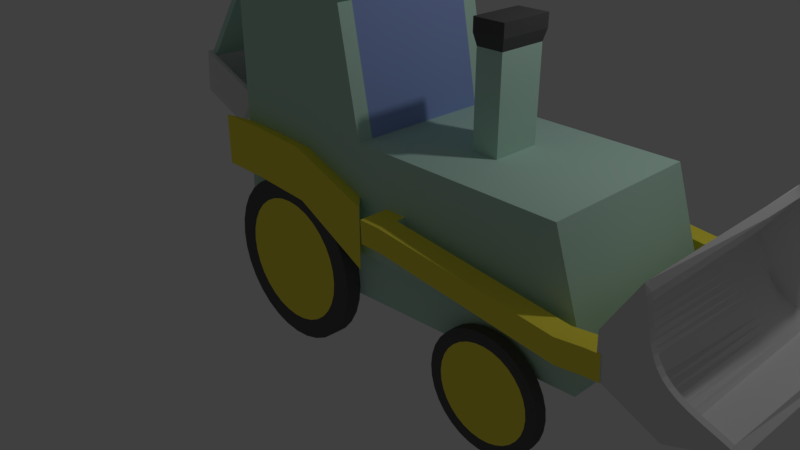 # Source: toy_bulldozer.blend  (saved by Blender 2.79.0; exported with 4.5.12 LTS)
import bpy
from mathutils import Matrix  # noqa: F401  (used for matrix-valued properties, if any)

bpy.ops.wm.read_factory_settings(use_empty=True)
scene = bpy.context.scene
scene.name = 'Scene'

# ---- collections
col_collection_1 = bpy.data.collections.new('Collection 1'); scene.collection.children.link(col_collection_1)

# ---- materials (node trees are filled in below, after node groups)
mat_grey = bpy.data.materials.new('grey')
mat_grey.alpha_threshold = 0.0
mat_grey.use_transparent_shadow = False
mat_grey.diffuse_color = (0.1065, 0.1065, 0.1065, 1.0)
mat_grey.roughness = 0.5
mat_material_001 = bpy.data.materials.new('Material.001')
mat_material_001.alpha_threshold = 0.0
mat_material_001.use_transparent_shadow = False
mat_material_001.diffuse_color = (1.0, 0.8615, 0.07923, 1.0)
mat_material_001.roughness = 0.5
mat_material = bpy.data.materials.new('Material')
mat_material.alpha_threshold = 0.0
mat_material.use_transparent_shadow = False
mat_material.diffuse_color = (0.5562, 0.8, 0.6857, 1.0)
mat_material.roughness = 0.5
mat_material.line_color = (0.0, 0.0, 0.0, 1.0)
mat_material_002 = bpy.data.materials.new('Material.002')
mat_material_002.alpha_threshold = 0.0
mat_material_002.use_transparent_shadow = False
mat_material_002.diffuse_color = (0.317, 0.414, 0.8, 1.0)
mat_material_002.roughness = 0.5
mat_material_002.specular_intensity = 0.0

# ---- material node trees

# ---- world
world_world = bpy.data.worlds.new('World'); scene.world = world_world
world_world.color = (0.05088, 0.05088, 0.05088)
world_world.use_sun_shadow = False
world_world.sun_shadow_jitter_overblur = 0.0
world_world.cycles.sampling_method = 'MANUAL'

# ---- cameras
cam_camera = bpy.data.cameras.new('Camera')
cam_camera.clip_end = 100.0
cam_camera.lens = 35.0
cam_camera.sensor_width = 32.0
cam_camera.sensor_height = 18.0
cam_camera.ortho_scale = 7.314
cam_camera.dof.focus_distance = 0.0
cam_camera.dof.aperture_fstop = 128.0

# ---- lights
light_lamp = bpy.data.lights.new('Lamp', 'POINT')
light_lamp.transmission_factor = 0.0
light_lamp.cutoff_distance = 30.0
light_lamp.energy = 100.0
light_lamp.shadow_buffer_clip_start = 1.001
light_lamp.shadow_soft_size = 0.1
light_lamp.shadow_maximum_resolution = 0.006
light_lamp.use_absolute_resolution = True

# ---- meshes
me_cylinder_003 = bpy.data.meshes.new('Cylinder.003')
me_cylinder_003.from_pydata([(-2.923, 2.345, -0.07971), (-2.923, 2.535, -0.07971), (-3.111, 2.345, -0.1366), (-3.111, 2.535, -0.1366), (-3.284, 2.345, -0.229), (-3.284, 2.535, -0.229), (-3.435, 2.345, -0.3534), (-3.435, 2.535, -0.3534), (-3.56, 2.345, -0.5049), (-3.56, 2.535, -0.5049), (-3.652, 2.345, -0.6778), (-3.652, 2.535, -0.6778), (-3.709, 2.345, -0.8654), (-3.709, 2.535, -0.8654), (-3.728, 2.345, -1.06), (-3.728, 2.535, -1.06), (-3.709, 2.345, -1.256), (-3.709, 2.535, -1.256), (-3.652, 2.345, -1.443), (-3.652, 2.535, -1.443), (-3.56, 2.345, -1.616), (-3.56, 2.535, -1.616), (-3.435, 2.345, -1.768), (-3.435, 2.535, -1.768), (-3.284, 2.345, -1.892), (-3.284, 2.535, -1.892), (-3.111, 2.345, -1.984), (-3.111, 2.535, -1.984), (-2.923, 2.345, -2.041), (-2.923, 2.535, -2.041), (-2.728, 2.345, -2.06), (-2.728, 2.535, -2.06), (-2.533, 2.345, -2.041), (-2.533, 2.535, -2.041), (-2.346, 2.345, -1.984), (-2.346, 2.535, -1.984), (-2.173, 2.345, -1.892), (-2.173, 2.535, -1.892), (-2.021, 2.345, -1.768), (-2.021, 2.535, -1.768), (-1.897, 2.345, -1.616), (-1.897, 2.535, -1.616), (-1.804, 2.345, -1.443), (-1.804, 2.535, -1.443), (-1.747, 2.345, -1.256), (-1.747, 2.535, -1.256), (-1.728, 2.345, -1.06), (-1.728, 2.535, -1.06), (-1.747, 2.345, -0.8654), (-1.747, 2.535, -0.8654), (-1.804, 2.345, -0.6778), (-1.804, 2.535, -0.6778), (-1.897, 2.345, -0.5049), (-1.897, 2.535, -0.5049), (-2.021, 2.345, -0.3534), (-2.021, 2.535, -0.3534), (-2.173, 2.345, -0.229), (-2.173, 2.535, -0.229), (-2.346, 2.345, -0.1366), (-2.346, 2.535, -0.1366), (-2.533, 2.345, -0.07971), (-2.533, 2.535, -0.07971), (-2.728, 2.345, -0.06049), (-2.728, 2.535, -0.06049), (-2.898, 2.535, -0.2083), (-2.728, 2.535, -0.1916), (-3.061, 2.535, -0.2577), (-3.211, 2.535, -0.338), (-3.343, 2.535, -0.4461), (-3.451, 2.535, -0.5777), (-3.531, 2.535, -0.728), (-3.58, 2.535, -0.891), (-3.597, 2.535, -1.06), (-3.58, 2.535, -1.23), (-3.531, 2.535, -1.393), (-3.451, 2.535, -1.543), (-3.343, 2.535, -1.675), (-3.211, 2.535, -1.783), (-3.061, 2.535, -1.863), (-2.898, 2.535, -1.913), (-2.728, 2.535, -1.929), (-2.559, 2.535, -1.913), (-2.396, 2.535, -1.863), (-2.245, 2.535, -1.783), (-2.114, 2.535, -1.675), (-2.006, 2.535, -1.543), (-1.925, 2.535, -1.393), (-1.876, 2.535, -1.23), (-1.859, 2.535, -1.06), (-1.876, 2.535, -0.891), (-1.925, 2.535, -0.728), (-2.006, 2.535, -0.5777), (-2.114, 2.535, -0.4461), (-2.245, 2.535, -0.338), (-2.396, 2.535, -0.2577), (-2.559, 2.535, -0.2083)], [], [(35, 33, 81, 82), (1, 0, 62, 63), (3, 2, 0, 1), (60, 62, 0, 2, 4, 6, 8, 10, 12, 14, 16, 18, 20, 22, 24, 26, 28, 30, 32, 34, 36, 38, 40, 42, 44, 46, 48, 50, 52, 54, 56, 58), (5, 4, 2, 3), (7, 6, 4, 5), (9, 8, 6, 7), (11, 10, 8, 9), (13, 12, 10, 11), (15, 14, 12, 13), (17, 16, 14, 15), (19, 18, 16, 17), (21, 20, 18, 19), (23, 22, 20, 21), (25, 24, 22, 23), (27, 26, 24, 25), (29, 28, 26, 27), (31, 30, 28, 29), (33, 32, 30, 31), (35, 34, 32, 33), (37, 36, 34, 35), (39, 38, 36, 37), (41, 40, 38, 39), (43, 42, 40, 41), (45, 44, 42, 43), (47, 46, 44, 45), (49, 48, 46, 47), (51, 50, 48, 49), (53, 52, 50, 51), (55, 54, 52, 53), (57, 56, 54, 55), (59, 58, 56, 57), (61, 60, 58, 59), (63, 62, 60, 61), (65, 95, 94, 93, 92, 91, 90, 89, 88, 87, 86, 85, 84, 83, 82, 81, 80, 79, 78, 77, 76, 75, 74, 73, 72, 71, 70, 69, 68, 67, 66, 64), (53, 51, 90, 91), (9, 7, 68, 69), (27, 25, 77, 78), (45, 43, 86, 87), (1, 63, 65, 64), (63, 61, 95, 65), (19, 17, 73, 74), (37, 35, 82, 83), (55, 53, 91, 92), (11, 9, 69, 70), (29, 27, 78, 79), (47, 45, 87, 88), (3, 1, 64, 66), (21, 19, 74, 75), (39, 37, 83, 84), (57, 55, 92, 93), (13, 11, 70, 71), (31, 29, 79, 80), (49, 47, 88, 89), (5, 3, 66, 67), (23, 21, 75, 76), (41, 39, 84, 85), (59, 57, 93, 94), (15, 13, 71, 72), (33, 31, 80, 81), (51, 49, 89, 90), (7, 5, 67, 68), (25, 23, 76, 77), (43, 41, 85, 86), (61, 59, 94, 95), (17, 15, 72, 73)])
me_cylinder_003.polygons.foreach_set('material_index', [0, 0, 0, 0, 0, 0, 0, 0, 0, 0, 0, 0, 0, 0, 0, 0, 0, 0, 0, 0, 0, 0, 0, 0, 0, 0, 0, 0, 0, 0, 0, 0, 0, 0, 1, 0, 0, 0, 0, 0, 0, 0, 0, 0, 0, 0, 0, 0, 0, 0, 0, 0, 0, 0, 0, 0, 0, 0, 0, 0, 0, 0, 0, 0, 0, 0])
me_cylinder_003.materials.append(mat_grey)
me_cylinder_003.materials.append(mat_material_001)
me_cylinder_003.use_remesh_preserve_volume = False
me_cylinder_003.use_remesh_preserve_attributes = False
me_cylinder_003.use_mirror_vertex_groups = False
me_cylinder_003.update()
me_cylinder_002 = bpy.data.meshes.new('Cylinder.002')
me_cylinder_002.from_pydata([(-0.1951, -0.09505, 0.9808), (-0.1951, 0.09506, 0.9808), (-0.3827, -0.09505, 0.9239), (-0.3827, 0.09506, 0.9239), (-0.5556, -0.09505, 0.8315), (-0.5556, 0.09506, 0.8315), (-0.7071, -0.09505, 0.7071), (-0.7071, 0.09506, 0.7071), (-0.8315, -0.09505, 0.5556), (-0.8315, 0.09506, 0.5556), (-0.9239, -0.09505, 0.3827), (-0.9239, 0.09506, 0.3827), (-0.9808, -0.09505, 0.1951), (-0.9808, 0.09506, 0.1951), (-1.0, -0.09505, 5.96e-07), (-1.0, 0.09506, 5.96e-07), (-0.9808, -0.09505, -0.1951), (-0.9808, 0.09506, -0.1951), (-0.9239, -0.09505, -0.3827), (-0.9239, 0.09506, -0.3827), (-0.8315, -0.09505, -0.5556), (-0.8315, 0.09506, -0.5556), (-0.7071, -0.09505, -0.7071), (-0.7071, 0.09506, -0.7071), (-0.5556, -0.09505, -0.8315), (-0.5556, 0.09506, -0.8315), (-0.3827, -0.09505, -0.9239), (-0.3827, 0.09506, -0.9239), (-0.1951, -0.09505, -0.9808), (-0.1951, 0.09506, -0.9808), (-4.768e-07, -0.09505, -1.0), (-4.768e-07, 0.09506, -1.0), (0.1951, -0.09505, -0.9808), (0.1951, 0.09506, -0.9808), (0.3827, -0.09505, -0.9239), (0.3827, 0.09506, -0.9239), (0.5556, -0.09505, -0.8315), (0.5556, 0.09506, -0.8315), (0.7071, -0.09505, -0.7071), (0.7071, 0.09506, -0.7071), (0.8315, -0.09505, -0.5556), (0.8315, 0.09506, -0.5556), (0.9239, -0.09505, -0.3827), (0.9239, 0.09506, -0.3827), (0.9808, -0.09505, -0.1951), (0.9808, 0.09506, -0.1951), (1.0, -0.09505, -3.576e-07), (1.0, 0.09506, -3.576e-07), (0.9808, -0.09505, 0.1951), (0.9808, 0.09506, 0.1951), (0.9239, -0.09505, 0.3827), (0.9239, 0.09506, 0.3827), (0.8315, -0.09505, 0.5556), (0.8315, 0.09506, 0.5556), (0.7071, -0.09505, 0.7071), (0.7071, 0.09506, 0.7071), (0.5556, -0.09505, 0.8315), (0.5556, 0.09506, 0.8315), (0.3827, -0.09505, 0.9239), (0.3827, 0.09506, 0.9239), (0.1951, -0.09505, 0.9808), (0.1951, 0.09506, 0.9808), (-2.384e-07, -0.09505, 1.0), (-2.384e-07, 0.09506, 1.0), (-0.1567, 0.09506, 0.7877), (-2.194e-07, 0.09506, 0.8032), (-0.3074, 0.09506, 0.742), (-0.4462, 0.09506, 0.6678), (-0.5679, 0.09506, 0.5679), (-0.6678, 0.09506, 0.4462), (-0.742, 0.09506, 0.3074), (-0.7877, 0.09506, 0.1567), (-0.8032, 0.09506, 4.604e-07), (-0.7877, 0.09506, -0.1567), (-0.742, 0.09506, -0.3074), (-0.6678, 0.09506, -0.4462), (-0.5679, 0.09506, -0.5679), (-0.4462, 0.09506, -0.6678), (-0.3074, 0.09506, -0.742), (-0.1567, 0.09506, -0.7877), (-4.108e-07, 0.09506, -0.8032), (0.1567, 0.09506, -0.7877), (0.3074, 0.09506, -0.742), (0.4462, 0.09506, -0.6678), (0.5679, 0.09506, -0.5679), (0.6678, 0.09506, -0.4462), (0.742, 0.09506, -0.3074), (0.7877, 0.09506, -0.1567), (0.8032, 0.09506, -3.056e-07), (0.7877, 0.09506, 0.1567), (0.742, 0.09506, 0.3074), (0.6678, 0.09506, 0.4462), (0.5679, 0.09506, 0.5679), (0.4462, 0.09506, 0.6678), (0.3074, 0.09506, 0.742), (0.1567, 0.09506, 0.7877)], [], [(5, 3, 66, 67), (1, 0, 62, 63), (3, 2, 0, 1), (60, 62, 0, 2, 4, 6, 8, 10, 12, 14, 16, 18, 20, 22, 24, 26, 28, 30, 32, 34, 36, 38, 40, 42, 44, 46, 48, 50, 52, 54, 56, 58), (5, 4, 2, 3), (7, 6, 4, 5), (9, 8, 6, 7), (11, 10, 8, 9), (13, 12, 10, 11), (15, 14, 12, 13), (17, 16, 14, 15), (19, 18, 16, 17), (21, 20, 18, 19), (23, 22, 20, 21), (25, 24, 22, 23), (27, 26, 24, 25), (29, 28, 26, 27), (31, 30, 28, 29), (33, 32, 30, 31), (35, 34, 32, 33), (37, 36, 34, 35), (39, 38, 36, 37), (41, 40, 38, 39), (43, 42, 40, 41), (45, 44, 42, 43), (47, 46, 44, 45), (49, 48, 46, 47), (51, 50, 48, 49), (53, 52, 50, 51), (55, 54, 52, 53), (57, 56, 54, 55), (59, 58, 56, 57), (61, 60, 58, 59), (63, 62, 60, 61), (65, 95, 94, 93, 92, 91, 90, 89, 88, 87, 86, 85, 84, 83, 82, 81, 80, 79, 78, 77, 76, 75, 74, 73, 72, 71, 70, 69, 68, 67, 66, 64), (23, 21, 75, 76), (41, 39, 84, 85), (59, 57, 93, 94), (15, 13, 71, 72), (33, 31, 80, 81), (51, 49, 89, 90), (7, 5, 67, 68), (25, 23, 76, 77), (43, 41, 85, 86), (61, 59, 94, 95), (17, 15, 72, 73), (35, 33, 81, 82), (53, 51, 90, 91), (9, 7, 68, 69), (27, 25, 77, 78), (45, 43, 86, 87), (1, 63, 65, 64), (63, 61, 95, 65), (19, 17, 73, 74), (37, 35, 82, 83), (55, 53, 91, 92), (11, 9, 69, 70), (29, 27, 78, 79), (47, 45, 87, 88), (3, 1, 64, 66), (21, 19, 74, 75), (39, 37, 83, 84), (57, 55, 92, 93), (13, 11, 70, 71), (31, 29, 79, 80), (49, 47, 88, 89)])
me_cylinder_002.polygons.foreach_set('material_index', [0, 0, 0, 0, 0, 0, 0, 0, 0, 0, 0, 0, 0, 0, 0, 0, 0, 0, 0, 0, 0, 0, 0, 0, 0, 0, 0, 0, 0, 0, 0, 0, 0, 0, 1, 0, 0, 0, 0, 0, 0, 0, 0, 0, 0, 0, 0, 0, 0, 0, 0, 0, 0, 0, 0, 0, 0, 0, 0, 0, 0, 0, 0, 0, 0, 0])
me_cylinder_002.materials.append(mat_grey)
me_cylinder_002.materials.append(mat_material_001)
me_cylinder_002.materials.append(None)
me_cylinder_002.use_remesh_preserve_volume = False
me_cylinder_002.use_remesh_preserve_attributes = False
me_cylinder_002.use_mirror_vertex_groups = False
me_cylinder_002.update()
me_cylinder_001 = bpy.data.meshes.new('Cylinder.001')
me_cylinder_001.from_pydata([(-0.1951, -0.09505, 0.9808), (-0.1951, 0.09506, 0.9808), (-0.3827, -0.09505, 0.9239), (-0.3827, 0.09506, 0.9239), (-0.5556, -0.09505, 0.8315), (-0.5556, 0.09506, 0.8315), (-0.7071, -0.09505, 0.7071), (-0.7071, 0.09506, 0.7071), (-0.8315, -0.09505, 0.5556), (-0.8315, 0.09506, 0.5556), (-0.9239, -0.09505, 0.3827), (-0.9239, 0.09506, 0.3827), (-0.9808, -0.09505, 0.1951), (-0.9808, 0.09506, 0.1951), (-1.0, -0.09505, 5.96e-07), (-1.0, 0.09506, 5.96e-07), (-0.9808, -0.09505, -0.1951), (-0.9808, 0.09506, -0.1951), (-0.9239, -0.09505, -0.3827), (-0.9239, 0.09506, -0.3827), (-0.8315, -0.09505, -0.5556), (-0.8315, 0.09506, -0.5556), (-0.7071, -0.09505, -0.7071), (-0.7071, 0.09506, -0.7071), (-0.5556, -0.09505, -0.8315), (-0.5556, 0.09506, -0.8315), (-0.3827, -0.09505, -0.9239), (-0.3827, 0.09506, -0.9239), (-0.1951, -0.09505, -0.9808), (-0.1951, 0.09506, -0.9808), (-4.768e-07, -0.09505, -1.0), (-4.768e-07, 0.09506, -1.0), (0.1951, -0.09505, -0.9808), (0.1951, 0.09506, -0.9808), (0.3827, -0.09505, -0.9239), (0.3827, 0.09506, -0.9239), (0.5556, -0.09505, -0.8315), (0.5556, 0.09506, -0.8315), (0.7071, -0.09505, -0.7071), (0.7071, 0.09506, -0.7071), (0.8315, -0.09505, -0.5556), (0.8315, 0.09506, -0.5556), (0.9239, -0.09505, -0.3827), (0.9239, 0.09506, -0.3827), (0.9808, -0.09505, -0.1951), (0.9808, 0.09506, -0.1951), (1.0, -0.09505, -3.576e-07), (1.0, 0.09506, -3.576e-07), (0.9808, -0.09505, 0.1951), (0.9808, 0.09506, 0.1951), (0.9239, -0.09505, 0.3827), (0.9239, 0.09506, 0.3827), (0.8315, -0.09505, 0.5556), (0.8315, 0.09506, 0.5556), (0.7071, -0.09505, 0.7071), (0.7071, 0.09506, 0.7071), (0.5556, -0.09505, 0.8315), (0.5556, 0.09506, 0.8315), (0.3827, -0.09505, 0.9239), (0.3827, 0.09506, 0.9239), (0.1951, -0.09505, 0.9808), (0.1951, 0.09506, 0.9808), (-2.384e-07, -0.09505, 1.0), (-2.384e-07, 0.09506, 1.0), (-2.189e-07, -0.09505, 0.799), (-0.1559, -0.09505, 0.7836), (-0.3058, -0.09505, 0.7382), (-0.4439, -0.09505, 0.6643), (-0.565, -0.09505, 0.565), (-0.6643, -0.09505, 0.4439), (-0.7382, -0.09505, 0.3058), (-0.7836, -0.09505, 0.1559), (-0.799, -0.09505, 4.568e-07), (-0.7836, -0.09505, -0.1559), (-0.7382, -0.09505, -0.3058), (-0.6643, -0.09505, -0.4439), (-0.565, -0.09505, -0.565), (-0.4439, -0.09505, -0.6643), (-0.3058, -0.09505, -0.7382), (-0.1559, -0.09505, -0.7836), (-4.094e-07, -0.09505, -0.799), (0.1559, -0.09505, -0.7836), (0.3058, -0.09505, -0.7382), (0.4439, -0.09505, -0.6643), (0.565, -0.09505, -0.565), (0.6643, -0.09505, -0.4439), (0.7382, -0.09505, -0.3058), (0.7836, -0.09505, -0.1559), (0.799, -0.09505, -3.052e-07), (0.7836, -0.09505, 0.1559), (0.7382, -0.09505, 0.3058), (0.6643, -0.09505, 0.4439), (0.565, -0.09505, 0.565), (0.4439, -0.09505, 0.6643), (0.3058, -0.09505, 0.7382), (0.1559, -0.09505, 0.7836)], [], [(63, 1, 3, 5, 7, 9, 11, 13, 15, 17, 19, 21, 23, 25, 27, 29, 31, 33, 35, 37, 39, 41, 43, 45, 47, 49, 51, 53, 55, 57, 59, 61), (1, 0, 62, 63), (3, 2, 0, 1), (20, 22, 76, 75), (5, 4, 2, 3), (7, 6, 4, 5), (9, 8, 6, 7), (11, 10, 8, 9), (13, 12, 10, 11), (15, 14, 12, 13), (17, 16, 14, 15), (19, 18, 16, 17), (21, 20, 18, 19), (23, 22, 20, 21), (25, 24, 22, 23), (27, 26, 24, 25), (29, 28, 26, 27), (31, 30, 28, 29), (33, 32, 30, 31), (35, 34, 32, 33), (37, 36, 34, 35), (39, 38, 36, 37), (41, 40, 38, 39), (43, 42, 40, 41), (45, 44, 42, 43), (47, 46, 44, 45), (49, 48, 46, 47), (51, 50, 48, 49), (53, 52, 50, 51), (55, 54, 52, 53), (57, 56, 54, 55), (59, 58, 56, 57), (61, 60, 58, 59), (63, 62, 60, 61), (95, 64, 65, 66, 67, 68, 69, 70, 71, 72, 73, 74, 75, 76, 77, 78, 79, 80, 81, 82, 83, 84, 85, 86, 87, 88, 89, 90, 91, 92, 93, 94), (38, 40, 85, 84), (56, 58, 94, 93), (12, 14, 72, 71), (30, 32, 81, 80), (48, 50, 90, 89), (4, 6, 68, 67), (22, 24, 77, 76), (40, 42, 86, 85), (58, 60, 95, 94), (14, 16, 73, 72), (32, 34, 82, 81), (50, 52, 91, 90), (6, 8, 69, 68), (24, 26, 78, 77), (42, 44, 87, 86), (62, 0, 65, 64), (60, 62, 64, 95), (16, 18, 74, 73), (34, 36, 83, 82), (52, 54, 92, 91), (8, 10, 70, 69), (26, 28, 79, 78), (44, 46, 88, 87), (0, 2, 66, 65), (18, 20, 75, 74), (36, 38, 84, 83), (54, 56, 93, 92), (10, 12, 71, 70), (28, 30, 80, 79), (46, 48, 89, 88), (2, 4, 67, 66)])
me_cylinder_001.polygons.foreach_set('material_index', [0, 0, 0, 0, 0, 0, 0, 0, 0, 0, 0, 0, 0, 0, 0, 0, 0, 0, 0, 0, 0, 0, 0, 0, 0, 0, 0, 0, 0, 0, 0, 0, 0, 0, 1, 0, 0, 0, 0, 0, 0, 0, 0, 0, 0, 0, 0, 0, 0, 0, 0, 0, 0, 0, 0, 0, 0, 0, 0, 0, 0, 0, 0, 0, 0, 0])
me_cylinder_001.materials.append(mat_grey)
me_cylinder_001.materials.append(mat_material_001)
me_cylinder_001.use_remesh_preserve_volume = False
me_cylinder_001.use_remesh_preserve_attributes = False
me_cylinder_001.use_mirror_vertex_groups = False
me_cylinder_001.update()
me_cylinder = bpy.data.meshes.new('Cylinder')
me_cylinder.from_pydata([(-2.923, 2.345, -0.07971), (-2.923, 2.535, -0.07971), (-3.111, 2.345, -0.1366), (-3.111, 2.535, -0.1366), (-3.284, 2.345, -0.229), (-3.284, 2.535, -0.229), (-3.435, 2.345, -0.3534), (-3.435, 2.535, -0.3534), (-3.56, 2.345, -0.5049), (-3.56, 2.535, -0.5049), (-3.652, 2.345, -0.6778), (-3.652, 2.535, -0.6778), (-3.709, 2.345, -0.8654), (-3.709, 2.535, -0.8654), (-3.728, 2.345, -1.06), (-3.728, 2.535, -1.06), (-3.709, 2.345, -1.256), (-3.709, 2.535, -1.256), (-3.652, 2.345, -1.443), (-3.652, 2.535, -1.443), (-3.56, 2.345, -1.616), (-3.56, 2.535, -1.616), (-3.435, 2.345, -1.768), (-3.435, 2.535, -1.768), (-3.284, 2.345, -1.892), (-3.284, 2.535, -1.892), (-3.111, 2.345, -1.984), (-3.111, 2.535, -1.984), (-2.923, 2.345, -2.041), (-2.923, 2.535, -2.041), (-2.728, 2.345, -2.06), (-2.728, 2.535, -2.06), (-2.533, 2.345, -2.041), (-2.533, 2.535, -2.041), (-2.346, 2.345, -1.984), (-2.346, 2.535, -1.984), (-2.173, 2.345, -1.892), (-2.173, 2.535, -1.892), (-2.021, 2.345, -1.768), (-2.021, 2.535, -1.768), (-1.897, 2.345, -1.616), (-1.897, 2.535, -1.616), (-1.804, 2.345, -1.443), (-1.804, 2.535, -1.443), (-1.747, 2.345, -1.256), (-1.747, 2.535, -1.256), (-1.728, 2.345, -1.06), (-1.728, 2.535, -1.06), (-1.747, 2.345, -0.8654), (-1.747, 2.535, -0.8654), (-1.804, 2.345, -0.6778), (-1.804, 2.535, -0.6778), (-1.897, 2.345, -0.5049), (-1.897, 2.535, -0.5049), (-2.021, 2.345, -0.3534), (-2.021, 2.535, -0.3534), (-2.173, 2.345, -0.229), (-2.173, 2.535, -0.229), (-2.346, 2.345, -0.1366), (-2.346, 2.535, -0.1366), (-2.533, 2.345, -0.07971), (-2.533, 2.535, -0.07971), (-2.728, 2.345, -0.06049), (-2.728, 2.535, -0.06049), (-2.728, 2.345, -0.2961), (-2.877, 2.345, -0.3108), (-3.021, 2.345, -0.3543), (-3.153, 2.345, -0.4249), (-3.269, 2.345, -0.52), (-3.364, 2.345, -0.6358), (-3.434, 2.345, -0.768), (-3.478, 2.345, -0.9114), (-3.493, 2.345, -1.06), (-3.478, 2.345, -1.21), (-3.434, 2.345, -1.353), (-3.364, 2.345, -1.485), (-3.269, 2.345, -1.601), (-3.153, 2.345, -1.696), (-3.021, 2.345, -1.767), (-2.877, 2.345, -1.81), (-2.728, 2.345, -1.825), (-2.579, 2.345, -1.81), (-2.436, 2.345, -1.767), (-2.304, 2.345, -1.696), (-2.188, 2.345, -1.601), (-2.093, 2.345, -1.485), (-2.022, 2.345, -1.353), (-1.978, 2.345, -1.21), (-1.964, 2.345, -1.06), (-1.978, 2.345, -0.9114), (-2.022, 2.345, -0.768), (-2.093, 2.345, -0.6358), (-2.188, 2.345, -0.52), (-2.304, 2.345, -0.4249), (-2.436, 2.345, -0.3543), (-2.579, 2.345, -0.3108)], [], [(63, 61, 59, 57, 55, 53, 51, 49, 47, 45, 43, 41, 39, 37, 35, 33, 31, 29, 27, 25, 23, 21, 19, 17, 15, 13, 11, 9, 7, 5, 3, 1), (1, 0, 62, 63), (3, 2, 0, 1), (48, 50, 90, 89), (5, 4, 2, 3), (7, 6, 4, 5), (9, 8, 6, 7), (11, 10, 8, 9), (13, 12, 10, 11), (15, 14, 12, 13), (17, 16, 14, 15), (19, 18, 16, 17), (21, 20, 18, 19), (23, 22, 20, 21), (25, 24, 22, 23), (27, 26, 24, 25), (29, 28, 26, 27), (31, 30, 28, 29), (33, 32, 30, 31), (35, 34, 32, 33), (37, 36, 34, 35), (39, 38, 36, 37), (41, 40, 38, 39), (43, 42, 40, 41), (45, 44, 42, 43), (47, 46, 44, 45), (49, 48, 46, 47), (51, 50, 48, 49), (53, 52, 50, 51), (55, 54, 52, 53), (57, 56, 54, 55), (59, 58, 56, 57), (61, 60, 58, 59), (63, 62, 60, 61), (95, 64, 65, 66, 67, 68, 69, 70, 71, 72, 73, 74, 75, 76, 77, 78, 79, 80, 81, 82, 83, 84, 85, 86, 87, 88, 89, 90, 91, 92, 93, 94), (4, 6, 68, 67), (22, 24, 77, 76), (40, 42, 86, 85), (58, 60, 95, 94), (14, 16, 73, 72), (32, 34, 82, 81), (50, 52, 91, 90), (6, 8, 69, 68), (24, 26, 78, 77), (42, 44, 87, 86), (62, 0, 65, 64), (60, 62, 64, 95), (16, 18, 74, 73), (34, 36, 83, 82), (52, 54, 92, 91), (8, 10, 70, 69), (26, 28, 79, 78), (44, 46, 88, 87), (0, 2, 66, 65), (18, 20, 75, 74), (36, 38, 84, 83), (54, 56, 93, 92), (10, 12, 71, 70), (28, 30, 80, 79), (46, 48, 89, 88), (2, 4, 67, 66), (20, 22, 76, 75), (38, 40, 85, 84), (56, 58, 94, 93), (12, 14, 72, 71), (30, 32, 81, 80)])
me_cylinder.polygons.foreach_set('material_index', [0, 0, 0, 0, 0, 0, 0, 0, 0, 0, 0, 0, 0, 0, 0, 0, 0, 0, 0, 0, 0, 0, 0, 0, 0, 0, 0, 0, 0, 0, 0, 0, 0, 0, 1, 0, 0, 0, 0, 0, 0, 0, 0, 0, 0, 0, 0, 0, 0, 0, 0, 0, 0, 0, 0, 0, 0, 0, 0, 0, 0, 0, 0, 0, 0, 0])
me_cylinder.materials.append(mat_grey)
me_cylinder.materials.append(mat_material_001)
me_cylinder.use_remesh_preserve_volume = False
me_cylinder.use_remesh_preserve_attributes = False
me_cylinder.use_mirror_vertex_groups = False
me_cylinder.update()
me_cube_003 = bpy.data.meshes.new('Cube.003')
me_cube_003.from_pydata([(-0.745, -1.191, 0.3911), (-0.4061, -1.191, 0.9676), (-0.745, 1.463, 0.3911), (-0.406, 1.463, 0.994), (-0.07361, -1.191, -0.3514), (0.5536, -1.191, -0.107), (-0.07361, 1.463, -0.3514), (0.5277, 1.463, -0.08688), (-0.3735, 0.9622, 1.013), (-0.1955, 1.463, 0.3886), (0.6092, 0.9622, -0.07386), (-0.1528, -1.191, 0.233), (-0.3768, 1.212, 1.008), (0.1048, 1.463, 0.1332), (0.6092, 0.7119, -0.07386), (-0.3094, -1.191, 0.5744), (-0.3735, 0.7119, 1.013), (-0.3136, 1.463, 0.6865), (0.5802, 1.212, -0.0762), (0.1715, -1.191, 0.03676), (-0.4005, 1.338, 0.9962), (0.3145, 1.463, 0.02345), (0.6092, 0.5868, -0.07386), (-0.352, -1.191, 0.7724), (-0.3735, 0.8371, 1.013), (-0.2683, 1.463, 0.5352), (0.605, 1.087, -0.07316), (-0.006868, -1.191, 0.1186), (-0.3735, 1.087, 1.013), (-0.0724, 1.463, 0.253), (0.6092, 0.8371, -0.07386), (-0.2506, -1.191, 0.3892), (-0.3735, 0.5868, 1.013), (-0.3524, 1.463, 0.8399), (0.5356, 1.338, -0.08506), (0.3642, -1.191, -0.03138), (-0.4063, 1.4, 0.994), (0.4226, 1.463, -0.03091), (0.5531, -1.128, -0.1071), (-0.3758, -1.191, 0.8713), (-0.3735, 0.8996, 1.013), (-0.2367, 1.463, 0.461), (0.609, 1.025, -0.0738), (-0.08512, -1.191, 0.1707), (-0.1467, -1.128, 0.2385), (0.5539, 0.9622, -0.0003767), (-0.374, 1.15, 1.012), (0.01059, 1.463, 0.1913), (0.6092, 0.7745, -0.07386), (-0.2836, -1.191, 0.4792), (-0.3735, 0.6494, 1.013), (-0.3325, 1.463, 0.763), (0.5599, 1.275, -0.07999), (0.2671, -1.191, 0.002274), (0.5089, 1.212, -0.006909), (0.1776, -1.128, 0.04231), (0.5539, 0.7119, -0.0003887), (-0.3033, -1.128, 0.5799), (-0.3857, 1.275, 1.003), (0.2073, 1.463, 0.07766), (0.6092, 0.6494, -0.07386), (-0.331, -1.191, 0.6727), (-0.3735, 0.7745, 1.013), (-0.2931, 1.463, 0.6105), (0.5954, 1.15, -0.07386), (0.07942, -1.191, 0.07473), (-0.3735, 1.025, 1.013), (-0.1415, 1.463, 0.3189), (0.6092, 0.8996, -0.07386), (-0.2077, -1.191, 0.3064), (-0.4064, -1.128, 0.9673), (-0.376, 1.463, 0.917), (0.5273, 1.4, -0.08686), (0.4604, -1.191, -0.0669), (-0.1893, 1.4, 0.3941), (-0.3059, 0.9622, 0.9505), (-0.3075, 1.4, 0.692), (-0.3148, 1.212, 0.9425), (0.111, 1.4, 0.1387), (-0.3059, 0.7119, 0.9505), (-0.3059, 0.8371, 0.9505), (-0.2444, -1.128, 0.3948), (0.5539, 0.8371, -0.0003887), (0.3703, -1.128, -0.02583), (0.5539, 0.5868, -0.0003887), (-0.06626, 1.4, 0.2586), (0.3206, 1.4, 0.029), (0.4581, 1.338, -0.01836), (0.5427, 1.087, -0.0005209), (-0.3463, 1.4, 0.8455), (-0.3468, 1.338, 0.9299), (-0.2622, 1.4, 0.5407), (-0.306, 1.087, 0.9501), (-0.0007299, -1.128, 0.1242), (-0.3458, -1.128, 0.7779), (-0.3059, 0.5868, 0.9505), (-0.3059, 0.6494, 0.9505), (-0.3249, -1.128, 0.6783), (0.08556, -1.128, 0.08028), (-0.3077, 1.15, 0.9471), (-0.2869, 1.4, 0.616), (-0.2306, 1.4, 0.4666), (-0.3699, 1.4, 0.9226), (-0.3264, 1.4, 0.7686), (0.5284, 1.15, -0.00296), (0.551, 1.025, 0.0001448), (0.2134, 1.4, 0.08321), (0.4287, 1.4, -0.02536), (0.4852, 1.275, -0.01212), (-0.1354, 1.4, 0.3244), (0.01673, 1.4, 0.1969), (0.5539, 0.6494, -0.0003887), (0.4665, -1.128, -0.06135), (0.5539, 0.8996, -0.0003887), (0.5539, 0.7745, -0.0003887), (-0.2015, -1.128, 0.312), (-0.3059, 0.8996, 0.9505), (-0.3059, 0.7745, 0.9505), (-0.2775, -1.128, 0.4848), (0.2733, -1.128, 0.007825), (-0.3281, 1.275, 0.9366), (-0.3059, 1.025, 0.9505), (-0.07898, -1.128, 0.1763), (-0.3697, -1.128, 0.8769), (-0.3589, 1.01, 0.05583), (-0.3491, 0.9622, 0.05778), (-0.3917, 0.9622, 0.1104), (-0.3374, 0.8184, 0.05798), (-0.3373, 0.7704, 0.05795), (-0.4258, 1.202, 0.04027), (-0.4057, 1.154, 0.04512), (-0.2025, 0.9622, -0.09719), (-0.1519, 0.9622, -0.1496), (-0.5727, 0.9622, 0.3182), (-0.5261, 0.9622, 0.2663), (-0.5279, 1.01, 0.2667), (-0.5448, 1.202, 0.263), (-0.5416, 1.154, 0.2639), (-0.44, 1.154, 0.09928), (-0.5786, 1.154, 0.3185), (-0.1564, 1.01, -0.1492), (-0.2054, 1.202, -0.1567), (-0.1888, 1.154, -0.1536), (-0.2494, 1.154, -0.1049), (-0.149, 0.8184, -0.1502), (-0.149, 0.7704, -0.1502), (-0.1961, 0.7704, -0.09819), (-0.5255, 0.8184, 0.2661), (-0.5255, 0.7704, 0.2661), (-0.3843, 0.7704, 0.11), (-0.5726, 0.7704, 0.3182), (-0.3373, 0.7225, 0.05795), (-0.3373, 0.6745, 0.05795), (-0.3876, 1.106, 0.0494), (-0.3718, 1.058, 0.053), (-0.1027, 0.9622, -0.2021), (-0.05487, 0.9622, -0.2543), (-0.4802, 0.9622, 0.2145), (-0.4354, 0.9622, 0.1627), (-0.3428, 0.9143, 0.0587), (-0.339, 0.8663, 0.05833), (-0.4701, 1.298, 0.02931), (-0.4474, 1.25, 0.03497), (-0.3025, 0.9622, 0.00597), (-0.2548, 0.9622, -0.04564), (-0.6667, 0.9622, 0.4223), (-0.6197, 0.9622, 0.3702), (-0.5387, 1.106, 0.2647), (-0.5321, 1.058, 0.2664), (-0.552, 1.298, 0.261), (-0.5483, 1.25, 0.262), (-0.5112, 1.154, 0.2078), (-0.4751, 1.154, 0.1535), (-0.6668, 1.154, 0.4223), (-0.6209, 1.154, 0.3705), (-0.1749, 1.106, -0.1513), (-0.164, 1.058, -0.1498), (-0.2179, 1.298, -0.1588), (-0.2121, 1.25, -0.1576), (-0.13, 1.154, -0.2031), (-0.06734, 1.154, -0.253), (-0.36, 1.154, -0.006268), (-0.3115, 1.154, -0.05694), (-0.149, 0.7225, -0.1502), (-0.149, 0.6745, -0.1502), (-0.1495, 0.9143, -0.1501), (-0.149, 0.8663, -0.1502), (-0.1019, 0.7704, -0.2023), (-0.05487, 0.7704, -0.2543), (-0.2902, 0.7704, 0.0059), (-0.2431, 0.7704, -0.04615), (-0.5255, 0.7225, 0.2661), (-0.5255, 0.6745, 0.2661), (-0.5256, 0.9143, 0.2661), (-0.5255, 0.8663, 0.2661), (-0.4785, 0.7704, 0.2141), (-0.4314, 0.7704, 0.162), (-0.6667, 0.7704, 0.4223), (-0.6197, 0.7704, 0.3702), (-0.6197, 0.8184, 0.3702), (-0.6197, 0.9143, 0.3702), (-0.6197, 0.8663, 0.3702), (-0.5726, 0.8663, 0.3182), (-0.6667, 0.8663, 0.4223), (-0.4314, 0.8184, 0.162), (-0.4324, 0.9143, 0.1623), (-0.4315, 0.8663, 0.1621), (-0.3848, 0.8663, 0.1101), (-0.4785, 0.8663, 0.2141), (-0.4314, 0.7225, 0.162), (-0.4314, 0.6745, 0.162), (-0.3843, 0.6745, 0.11), (-0.4785, 0.6745, 0.2141), (-0.2432, 0.8184, -0.04613), (-0.2485, 0.9143, -0.04517), (-0.2448, 0.8663, -0.04579), (-0.1963, 0.8663, -0.09815), (-0.2921, 0.8663, 0.006308), (-0.05487, 0.8184, -0.2543), (-0.05487, 0.9143, -0.2543), (-0.05487, 0.8663, -0.2543), (-0.1019, 0.8663, -0.2023), (-0.05487, 0.7225, -0.2543), (-0.05487, 0.6745, -0.2543), (-0.1019, 0.6745, -0.2023), (-0.3316, 1.202, -0.06157), (-0.376, 1.298, -0.07225), (-0.3533, 1.25, -0.0667), (-0.2883, 1.25, -0.1133), (-0.402, 1.25, -0.0163), (-0.07011, 1.202, -0.2531), (-0.07658, 1.298, -0.2536), (-0.07319, 1.25, -0.2533), (-0.1395, 1.25, -0.2042), (-0.05594, 1.01, -0.2541), (-0.06439, 1.106, -0.253), (-0.05905, 1.058, -0.2534), (-0.1104, 1.058, -0.2011), (-0.6215, 1.202, 0.3706), (-0.6234, 1.298, 0.3708), (-0.6223, 1.25, 0.3708), (-0.5823, 1.25, 0.3175), (-0.6671, 1.25, 0.4224), (-0.4922, 1.202, 0.1492), (-0.5042, 1.298, 0.1462), (-0.4981, 1.25, 0.1477), (-0.4793, 1.25, 0.0896), (-0.5207, 1.25, 0.2053), (-0.4407, 1.01, 0.1619), (-0.4605, 1.106, 0.1571), (-0.4489, 1.058, 0.16), (-0.4097, 1.058, 0.1065), (-0.4897, 1.058, 0.2133), (-0.6199, 1.01, 0.3703), (-0.6204, 1.106, 0.3704), (-0.6201, 1.058, 0.3703), (-0.5757, 1.058, 0.3188), (-0.6667, 1.058, 0.4223), (-0.2646, 1.01, -0.04717), (-0.2933, 1.106, -0.05293), (-0.2775, 1.058, -0.04964), (-0.2198, 1.058, -0.09933), (-0.3258, 1.058, 0.001437), (-0.2431, 0.7225, -0.04615), (-0.2431, 0.6745, -0.04615), (-0.1961, 0.6745, -0.09819), (-0.2902, 0.6745, 0.0059), (-0.6197, 0.7225, 0.3702), (-0.6197, 0.6745, 0.3702), (-0.5726, 0.6745, 0.3182), (-0.6667, 0.6745, 0.4223), (-0.4606, -1.026, -0.03776), (-0.007804, 0.9622, -0.3064), (-0.01148, 1.154, -0.3056), (-0.1974, -1.026, -0.1782), (-0.007804, 0.7704, -0.3064), (-0.5661, -1.026, 0.2322), (-0.5231, -1.026, 0.0892), (-0.007804, 0.8663, -0.3064), (-0.06827, -1.026, -0.2586), (-0.007804, 0.6745, -0.3064), (-0.01425, 1.25, -0.305), (-0.00925, 1.058, -0.3061), (-0.3402, -1.026, -0.1158), (-0.6288, -1.026, 0.3608), (-0.6667, 0.7225, 0.4223), (-0.5726, 0.7225, 0.3182), (-0.5945, -1.026, 0.2987), (-0.2902, 0.7225, 0.0059), (-0.1961, 0.7225, -0.09819), (-0.2676, -1.026, -0.1453), (-0.3417, 1.106, -0.002072), (-0.2332, 1.106, -0.1017), (-0.2094, 1.01, -0.09779), (-0.6667, 1.106, 0.4223), (-0.577, 1.106, 0.3187), (-0.5734, 1.01, 0.3184), (-0.4988, 1.106, 0.211), (-0.4235, 1.106, 0.1032), (-0.399, 1.01, 0.1089), (-0.5257, 1.298, 0.204), (-0.486, 1.298, 0.08791), (-0.4587, 1.202, 0.0947), (-0.6674, 1.298, 0.4224), (-0.5845, 1.298, 0.3169), (-0.5803, 1.202, 0.3181), (-0.1185, 1.106, -0.2017), (-0.01036, 1.106, -0.3058), (-0.007852, 1.01, -0.3064), (-0.1443, 1.298, -0.205), (-0.01601, 1.298, -0.3049), (-0.01277, 1.202, -0.3053), (-0.4248, 1.298, -0.02193), (-0.296, 1.298, -0.1146), (-0.2679, 1.202, -0.1088), (-0.1019, 0.7225, -0.2023), (-0.007804, 0.7225, -0.3064), (-0.01168, -1.026, -0.3071), (-0.1019, 0.9143, -0.2023), (-0.007804, 0.9143, -0.3064), (-0.007804, 0.8184, -0.3064), (-0.296, 0.9143, 0.006763), (-0.1983, 0.9143, -0.0977), (-0.1961, 0.8184, -0.09819), (-0.4785, 0.7225, 0.2141), (-0.3843, 0.7225, 0.11), (-0.5045, -1.026, 0.01482), (-0.4788, 0.9143, 0.2142), (-0.3871, 0.9143, 0.1106), (-0.3843, 0.8184, 0.11), (-0.6667, 0.9143, 0.4223), (-0.5726, 0.9143, 0.3182), (-0.5726, 0.8184, 0.3182), (-0.6667, 0.8184, 0.4223), (-0.4785, 0.8184, 0.2141), (-0.5427, -1.026, 0.162), (-0.2903, 0.8184, 0.005931), (-0.1019, 0.8184, -0.2023), (-0.1305, -1.026, -0.2156), (-0.3803, 1.202, -0.01105), (-0.135, 1.202, -0.2035), (-0.1055, 1.01, -0.2015), (-0.6669, 1.202, 0.4223), (-0.5159, 1.202, 0.2066), (-0.4838, 1.01, 0.2146), (-0.6667, 1.01, 0.4223), (-0.3126, 1.01, 0.004153), (-0.4137, -1.026, -0.08778), (-0.6694, -1.026, 0.4187), (-0.745, 0.136, 0.3911), (-0.7275, 1.463, -0.06298), (-0.07361, 0.136, -0.3514), (-0.7275, -1.191, -0.06298), (-0.7275, 0.136, -0.06298)], [], [(0, 1, 70, 32, 50, 16, 62, 24, 40, 8, 66, 28, 46, 12, 58, 20, 36, 3, 2, 349), (2, 3, 71, 33, 51, 17, 63, 25, 41, 9, 67, 29, 47, 13, 59, 21, 37, 7, 6, 350), (6, 7, 72, 34, 52, 18, 64, 26, 42, 10, 68, 30, 48, 14, 60, 22, 38, 5, 4, 351), (4, 5, 73, 35, 53, 19, 65, 27, 43, 11, 69, 31, 49, 15, 61, 23, 39, 1, 0, 352), (353, 351, 4, 352), (123, 70, 1, 39), (122, 44, 11, 43), (121, 66, 8, 75), (120, 58, 12, 77), (119, 55, 19, 53), (118, 57, 15, 49), (117, 62, 16, 79), (116, 40, 24, 80), (115, 81, 31, 69), (112, 83, 35, 73), (102, 36, 20, 90), (99, 46, 28, 92), (98, 93, 27, 65), (97, 94, 23, 61), (96, 50, 32, 95), (79, 16, 50, 96), (57, 97, 61, 15), (55, 98, 65, 19), (77, 12, 46, 99), (25, 63, 100, 91), (63, 17, 76, 100), (9, 41, 101, 74), (41, 25, 91, 101), (33, 71, 102, 89), (71, 3, 36, 102), (17, 51, 103, 76), (51, 33, 89, 103), (64, 104, 88, 26), (18, 54, 104, 64), (42, 105, 45, 10), (26, 88, 105, 42), (21, 59, 106, 86), (59, 13, 78, 106), (72, 107, 87, 34), (7, 37, 107, 72), (37, 21, 86, 107), (52, 108, 54, 18), (34, 87, 108, 52), (29, 67, 109, 85), (67, 9, 74, 109), (13, 47, 110, 78), (47, 29, 85, 110), (60, 111, 84, 22), (14, 56, 111, 60), (38, 112, 73, 5), (22, 84, 112, 38), (68, 113, 82, 30), (10, 45, 113, 68), (48, 114, 56, 14), (30, 82, 114, 48), (44, 115, 69, 11), (109, 74, 161, 312), (113, 45, 272, 319), (55, 119, 338, 274), (85, 109, 312, 226), (92, 121, 345, 257), (82, 113, 319, 278), (119, 83, 279, 338), (121, 75, 165, 345), (79, 96, 285, 197), (103, 89, 239, 304), (75, 8, 40, 116), (108, 87, 281, 311), (83, 112, 317, 279), (96, 95, 270, 285), (76, 103, 304, 169), (54, 108, 311, 273), (107, 86, 231, 310), (112, 84, 280, 317), (75, 116, 330, 165), (80, 24, 62, 117), (93, 98, 290, 283), (116, 80, 203, 330), (98, 55, 274, 290), (81, 118, 49, 31), (89, 102, 303, 239), (87, 107, 310, 281), (106, 78, 177, 309), (111, 56, 275, 316), (57, 118, 335, 276), (102, 90, 242, 303), (90, 120, 342, 242), (86, 106, 309, 231), (83, 119, 53, 35), (84, 111, 316, 280), (118, 81, 277, 335), (120, 77, 173, 342), (123, 94, 284, 348), (95, 123, 348, 270), (44, 122, 347, 271), (101, 91, 244, 301), (105, 88, 282, 308), (122, 93, 283, 347), (74, 101, 301, 161), (45, 105, 308, 272), (94, 97, 287, 284), (77, 99, 294, 173), (90, 20, 58, 120), (100, 76, 169, 300), (104, 54, 273, 307), (110, 85, 226, 313), (114, 82, 278, 320), (97, 57, 276, 287), (81, 115, 326, 277), (99, 92, 257, 294), (80, 117, 333, 203), (92, 28, 66, 121), (91, 100, 300, 244), (88, 104, 307, 282), (78, 110, 313, 177), (93, 122, 43, 27), (56, 114, 320, 275), (115, 44, 271, 326), (94, 123, 39, 23), (117, 79, 197, 333), (95, 32, 70, 123), (346, 124, 125, 163), (344, 135, 134, 157), (343, 136, 137, 171), (341, 140, 132, 155), (340, 141, 142, 179), (339, 129, 130, 181), (337, 144, 145, 187), (336, 127, 128, 189), (334, 147, 148, 195), (332, 199, 198, 150), (331, 200, 201, 202), (329, 204, 196, 149), (328, 205, 206, 207), (327, 193, 194, 208), (325, 209, 210, 211), (324, 191, 192, 212), (323, 213, 190, 146), (322, 214, 215, 216), (321, 159, 160, 217), (320, 218, 188, 275), (319, 219, 220, 278), (318, 185, 186, 221), (316, 222, 223, 280), (315, 183, 184, 224), (314, 225, 182, 143), (313, 226, 227, 228), (312, 161, 162, 229), (311, 230, 180, 273), (310, 231, 232, 281), (309, 177, 178, 233), (308, 234, 156, 272), (307, 235, 236, 282), (306, 175, 176, 237), (305, 238, 174, 139), (304, 239, 240, 241), (302, 243, 172, 138), (301, 244, 245, 246), (300, 169, 170, 247), (299, 248, 158, 126), (298, 249, 250, 251), (297, 167, 168, 252), (296, 253, 166, 133), (295, 254, 255, 256), (293, 258, 164, 131), (292, 259, 260, 261), (291, 153, 154, 262), (289, 263, 264, 265), (288, 151, 152, 266), (286, 267, 268, 269), (267, 285, 270, 268), (198, 197, 285, 267), (191, 286, 269, 192), (148, 150, 286, 191), (150, 198, 267, 286), (192, 269, 287, 276), (269, 268, 284, 287), (263, 288, 266, 264), (190, 189, 288, 263), (189, 128, 151, 288), (183, 289, 265, 184), (145, 146, 289, 183), (146, 190, 263, 289), (184, 265, 290, 274), (265, 264, 283, 290), (259, 291, 262, 260), (182, 181, 291, 259), (181, 130, 153, 291), (175, 292, 261, 176), (142, 143, 292, 175), (143, 182, 259, 292), (140, 293, 131, 132), (176, 261, 293, 140), (261, 260, 258, 293), (254, 294, 257, 255), (174, 173, 294, 254), (167, 295, 256, 168), (137, 139, 295, 167), (139, 174, 254, 295), (135, 296, 133, 134), (168, 256, 296, 135), (256, 255, 253, 296), (249, 297, 252, 250), (172, 171, 297, 249), (171, 137, 167, 297), (153, 298, 251, 154), (130, 138, 298, 153), (138, 172, 249, 298), (124, 299, 126, 125), (154, 251, 299, 124), (251, 250, 248, 299), (244, 300, 247, 245), (161, 301, 246, 162), (129, 302, 138, 130), (162, 246, 302, 129), (246, 245, 243, 302), (239, 303, 242, 240), (169, 304, 241, 170), (136, 305, 139, 137), (170, 241, 305, 136), (241, 240, 238, 305), (235, 306, 237, 236), (180, 179, 306, 235), (179, 142, 175, 306), (273, 180, 235, 307), (282, 236, 234, 308), (231, 309, 233, 232), (281, 232, 230, 311), (226, 312, 229, 227), (177, 313, 228, 178), (141, 314, 143, 142), (178, 228, 314, 141), (228, 227, 225, 314), (222, 315, 224, 223), (188, 187, 315, 222), (187, 145, 183, 315), (275, 188, 222, 316), (280, 223, 279, 317), (219, 318, 221, 220), (156, 155, 318, 219), (155, 132, 185, 318), (272, 156, 219, 319), (278, 220, 218, 320), (214, 321, 217, 215), (164, 163, 321, 214), (163, 125, 159, 321), (185, 322, 216, 186), (132, 131, 322, 185), (131, 164, 214, 322), (144, 323, 146, 145), (186, 216, 323, 144), (216, 215, 213, 323), (209, 324, 212, 210), (196, 195, 324, 209), (195, 148, 191, 324), (151, 325, 211, 152), (128, 149, 325, 151), (149, 196, 209, 325), (152, 211, 326, 271), (211, 210, 277, 326), (205, 327, 208, 206), (158, 157, 327, 205), (157, 134, 193, 327), (159, 328, 207, 160), (125, 126, 328, 159), (126, 158, 205, 328), (127, 329, 149, 128), (160, 207, 329, 127), (207, 206, 204, 329), (200, 330, 203, 201), (166, 165, 330, 200), (193, 331, 202, 194), (134, 133, 331, 193), (133, 166, 200, 331), (147, 332, 150, 148), (194, 202, 332, 147), (202, 201, 199, 332), (199, 333, 197, 198), (201, 203, 333, 199), (204, 334, 195, 196), (206, 208, 334, 204), (208, 194, 147, 334), (210, 212, 335, 277), (212, 192, 276, 335), (213, 336, 189, 190), (215, 217, 336, 213), (217, 160, 127, 336), (218, 337, 187, 188), (220, 221, 337, 218), (221, 186, 144, 337), (223, 224, 338, 279), (224, 184, 274, 338), (225, 339, 181, 182), (227, 229, 339, 225), (229, 162, 129, 339), (230, 340, 179, 180), (232, 233, 340, 230), (233, 178, 141, 340), (234, 341, 155, 156), (236, 237, 341, 234), (237, 176, 140, 341), (238, 342, 173, 174), (240, 242, 342, 238), (243, 343, 171, 172), (245, 247, 343, 243), (247, 170, 136, 343), (248, 344, 157, 158), (250, 252, 344, 248), (252, 168, 135, 344), (253, 345, 165, 166), (255, 257, 345, 253), (258, 346, 163, 164), (260, 262, 346, 258), (262, 154, 124, 346), (264, 266, 347, 283), (266, 152, 271, 347), (268, 270, 348, 284), (349, 353, 352, 0), (2, 350, 353, 349), (350, 6, 351, 353)])
me_cube_003.use_remesh_preserve_volume = False
me_cube_003.use_remesh_preserve_attributes = False
me_cube_003.use_mirror_vertex_groups = False
me_cube_003.update()
me_cube_001 = bpy.data.meshes.new('Cube.001')
me_cube_001.from_pydata([(-4.06, 2.86, 1.294), (-4.017, 2.86, 1.847), (-4.06, 3.626, 1.294), (-4.017, 3.626, 1.847), (-3.347, 2.86, 1.014), (-2.973, 2.86, 1.436), (-3.347, 3.626, 1.014), (-2.973, 3.626, 1.436), (-4.017, 3.243, 1.847), (-3.495, 3.626, 1.642), (-2.973, 3.243, 1.436), (-3.495, 2.86, 1.642), (-4.017, 3.434, 1.847), (-3.234, 3.626, 1.539), (-2.973, 3.051, 1.436), (-3.756, 2.86, 1.744), (-4.017, 3.051, 1.847), (-3.756, 3.626, 1.744), (-2.973, 3.434, 1.436), (-3.234, 2.86, 1.539), (-4.017, 3.53, 1.847), (-3.104, 3.626, 1.487), (-2.973, 2.955, 1.436), (-3.886, 2.86, 1.796), (-4.017, 3.147, 1.847), (-3.625, 3.626, 1.693), (-2.973, 3.338, 1.436), (-3.365, 2.86, 1.59), (-4.017, 3.338, 1.847), (-3.365, 3.626, 1.59), (-2.973, 3.147, 1.436), (-3.625, 2.86, 1.693), (-4.017, 2.955, 1.847), (-3.886, 3.626, 1.796), (-2.973, 3.53, 1.436), (-3.104, 2.86, 1.487), (-4.017, 3.578, 1.847), (-3.039, 3.626, 1.462), (-2.973, 2.907, 1.436), (-3.952, 2.86, 1.821), (-4.017, 3.195, 1.847), (-3.56, 3.626, 1.667), (-2.973, 3.29, 1.436), (-3.43, 2.86, 1.616), (-3.493, 2.907, 1.647), (-3.036, 3.243, 1.468), (-4.017, 3.386, 1.847), (-3.299, 3.626, 1.565), (-2.973, 3.099, 1.436), (-3.691, 2.86, 1.719), (-4.017, 3.003, 1.847), (-3.821, 3.626, 1.77), (-2.973, 3.482, 1.436), (-3.169, 2.86, 1.513), (-3.036, 3.434, 1.468), (-3.232, 2.907, 1.545), (-3.036, 3.051, 1.468), (-3.754, 2.907, 1.75), (-4.017, 3.482, 1.847), (-3.169, 3.626, 1.513), (-2.973, 3.003, 1.436), (-3.821, 2.86, 1.77), (-4.017, 3.099, 1.847), (-3.691, 3.626, 1.719), (-2.973, 3.386, 1.436), (-3.299, 2.86, 1.565), (-4.017, 3.29, 1.847), (-3.43, 3.626, 1.616), (-2.973, 3.195, 1.436), (-3.56, 2.86, 1.667), (-4.017, 2.907, 1.847), (-3.952, 3.626, 1.821), (-2.973, 3.578, 1.436), (-3.039, 2.86, 1.462), (-3.493, 3.578, 1.647), (-3.949, 3.243, 1.827), (-3.754, 3.578, 1.75), (-3.949, 3.434, 1.827), (-3.232, 3.578, 1.545), (-3.949, 3.051, 1.827), (-3.949, 3.147, 1.827), (-3.623, 2.907, 1.699), (-3.036, 3.147, 1.468), (-3.102, 2.907, 1.493), (-3.036, 2.955, 1.468), (-3.362, 3.578, 1.596), (-3.102, 3.578, 1.493), (-3.036, 3.53, 1.468), (-3.036, 3.338, 1.468), (-3.884, 3.578, 1.802), (-3.949, 3.53, 1.827), (-3.623, 3.578, 1.699), (-3.949, 3.338, 1.827), (-3.362, 2.907, 1.596), (-3.884, 2.907, 1.802), (-3.949, 2.955, 1.827), (-3.949, 3.003, 1.827), (-3.819, 2.907, 1.776), (-3.297, 2.907, 1.57), (-3.949, 3.386, 1.827), (-3.688, 3.578, 1.725), (-3.558, 3.578, 1.673), (-3.949, 3.578, 1.827), (-3.819, 3.578, 1.776), (-3.036, 3.386, 1.468), (-3.036, 3.29, 1.468), (-3.167, 3.578, 1.519), (-3.036, 3.578, 1.468), (-3.036, 3.482, 1.468), (-3.428, 3.578, 1.622), (-3.297, 3.578, 1.57), (-3.036, 3.003, 1.468), (-3.036, 2.907, 1.468), (-3.036, 3.195, 1.468), (-3.036, 3.099, 1.468), (-3.558, 2.907, 1.673), (-3.949, 3.195, 1.827), (-3.949, 3.099, 1.827), (-3.688, 2.907, 1.725), (-3.167, 2.907, 1.519), (-3.949, 3.482, 1.827), (-3.949, 3.29, 1.827), (-3.428, 2.907, 1.622), (-3.949, 2.907, 1.827), (-3.667, 3.279, 1.205), (-3.667, 3.243, 1.205), (-3.717, 3.243, 1.224), (-3.667, 3.133, 1.205), (-3.667, 3.096, 1.205), (-3.667, 3.426, 1.205), (-3.667, 3.389, 1.205), (-3.517, 3.243, 1.146), (-3.467, 3.243, 1.126), (-3.917, 3.243, 1.303), (-3.867, 3.243, 1.283), (-3.867, 3.279, 1.283), (-3.867, 3.426, 1.283), (-3.867, 3.389, 1.283), (-3.717, 3.389, 1.224), (-3.917, 3.389, 1.303), (-3.467, 3.279, 1.126), (-3.467, 3.426, 1.126), (-3.467, 3.389, 1.126), (-3.517, 3.389, 1.146), (-3.467, 3.133, 1.126), (-3.467, 3.096, 1.126), (-3.517, 3.096, 1.146), (-3.867, 3.133, 1.283), (-3.867, 3.096, 1.283), (-3.717, 3.096, 1.224), (-3.917, 3.096, 1.303), (-3.667, 3.059, 1.205), (-3.667, 3.022, 1.205), (-3.667, 3.353, 1.205), (-3.667, 3.316, 1.205), (-3.417, 3.243, 1.106), (-3.367, 3.243, 1.087), (-3.817, 3.243, 1.264), (-3.767, 3.243, 1.244), (-3.667, 3.206, 1.205), (-3.667, 3.169, 1.205), (-3.667, 3.499, 1.205), (-3.667, 3.463, 1.205), (-3.617, 3.243, 1.185), (-3.567, 3.243, 1.165), (-4.017, 3.243, 1.342), (-3.967, 3.243, 1.323), (-3.867, 3.353, 1.283), (-3.867, 3.316, 1.283), (-3.867, 3.499, 1.283), (-3.867, 3.463, 1.283), (-3.817, 3.389, 1.264), (-3.767, 3.389, 1.244), (-4.017, 3.389, 1.342), (-3.967, 3.389, 1.323), (-3.467, 3.353, 1.126), (-3.467, 3.316, 1.126), (-3.467, 3.499, 1.126), (-3.467, 3.463, 1.126), (-3.417, 3.389, 1.106), (-3.367, 3.389, 1.087), (-3.617, 3.389, 1.185), (-3.567, 3.389, 1.165), (-3.467, 3.059, 1.126), (-3.467, 3.022, 1.126), (-3.467, 3.206, 1.126), (-3.467, 3.169, 1.126), (-3.417, 3.096, 1.106), (-3.367, 3.096, 1.087), (-3.617, 3.096, 1.185), (-3.567, 3.096, 1.165), (-3.867, 3.059, 1.283), (-3.867, 3.022, 1.283), (-3.867, 3.206, 1.283), (-3.867, 3.169, 1.283), (-3.817, 3.096, 1.264), (-3.767, 3.096, 1.244), (-4.017, 3.096, 1.342), (-3.967, 3.096, 1.323), (-3.967, 3.133, 1.323), (-3.967, 3.206, 1.323), (-3.967, 3.169, 1.323), (-3.917, 3.169, 1.303), (-4.017, 3.169, 1.342), (-3.767, 3.133, 1.244), (-3.767, 3.206, 1.244), (-3.767, 3.169, 1.244), (-3.717, 3.169, 1.224), (-3.817, 3.169, 1.264), (-3.767, 3.059, 1.244), (-3.767, 3.022, 1.244), (-3.717, 3.022, 1.224), (-3.817, 3.022, 1.264), (-3.567, 3.133, 1.165), (-3.567, 3.206, 1.165), (-3.567, 3.169, 1.165), (-3.517, 3.169, 1.146), (-3.617, 3.169, 1.185), (-3.367, 3.133, 1.087), (-3.367, 3.206, 1.087), (-3.367, 3.169, 1.087), (-3.417, 3.169, 1.106), (-3.367, 3.059, 1.087), (-3.367, 3.022, 1.087), (-3.417, 3.022, 1.106), (-3.567, 3.426, 1.165), (-3.567, 3.499, 1.165), (-3.567, 3.463, 1.165), (-3.517, 3.463, 1.146), (-3.617, 3.463, 1.185), (-3.367, 3.426, 1.087), (-3.367, 3.499, 1.087), (-3.367, 3.463, 1.087), (-3.417, 3.463, 1.106), (-3.367, 3.279, 1.087), (-3.367, 3.353, 1.087), (-3.367, 3.316, 1.087), (-3.417, 3.316, 1.106), (-3.967, 3.426, 1.323), (-3.967, 3.499, 1.323), (-3.967, 3.463, 1.323), (-3.917, 3.463, 1.303), (-4.017, 3.463, 1.342), (-3.767, 3.426, 1.244), (-3.767, 3.499, 1.244), (-3.767, 3.463, 1.244), (-3.717, 3.463, 1.224), (-3.817, 3.463, 1.264), (-3.767, 3.279, 1.244), (-3.767, 3.353, 1.244), (-3.767, 3.316, 1.244), (-3.717, 3.316, 1.224), (-3.817, 3.316, 1.264), (-3.967, 3.279, 1.323), (-3.967, 3.353, 1.323), (-3.967, 3.316, 1.323), (-3.917, 3.316, 1.303), (-4.017, 3.316, 1.342), (-3.567, 3.279, 1.165), (-3.567, 3.353, 1.165), (-3.567, 3.316, 1.165), (-3.517, 3.316, 1.146), (-3.617, 3.316, 1.185), (-3.567, 3.059, 1.165), (-3.567, 3.022, 1.165), (-3.517, 3.022, 1.146), (-3.617, 3.022, 1.185), (-3.967, 3.059, 1.323), (-3.967, 3.022, 1.323), (-3.917, 3.022, 1.303), (-4.017, 3.022, 1.342), (-3.667, 2.986, 1.205), (-3.317, 3.243, 1.067), (-3.317, 3.389, 1.067), (-3.467, 2.986, 1.126), (-3.317, 3.096, 1.067), (-3.867, 2.986, 1.283), (-3.767, 2.986, 1.244), (-3.317, 3.169, 1.067), (-3.367, 2.986, 1.087), (-3.317, 3.022, 1.067), (-3.317, 3.463, 1.067), (-3.317, 3.316, 1.067), (-3.567, 2.986, 1.165), (-3.967, 2.986, 1.323), (-4.017, 3.059, 1.342), (-3.917, 3.059, 1.303), (-3.917, 2.986, 1.303), (-3.617, 3.059, 1.185), (-3.517, 3.059, 1.146), (-3.517, 2.986, 1.146), (-3.617, 3.353, 1.185), (-3.517, 3.353, 1.146), (-3.517, 3.279, 1.146), (-4.017, 3.353, 1.342), (-3.917, 3.353, 1.303), (-3.917, 3.279, 1.303), (-3.817, 3.353, 1.264), (-3.717, 3.353, 1.224), (-3.717, 3.279, 1.224), (-3.817, 3.499, 1.264), (-3.717, 3.499, 1.224), (-3.717, 3.426, 1.224), (-4.017, 3.499, 1.342), (-3.917, 3.499, 1.303), (-3.917, 3.426, 1.303), (-3.417, 3.353, 1.106), (-3.317, 3.353, 1.067), (-3.317, 3.279, 1.067), (-3.417, 3.499, 1.106), (-3.317, 3.499, 1.067), (-3.317, 3.426, 1.067), (-3.617, 3.499, 1.185), (-3.517, 3.499, 1.146), (-3.517, 3.426, 1.146), (-3.417, 3.059, 1.106), (-3.317, 3.059, 1.067), (-3.317, 2.986, 1.067), (-3.417, 3.206, 1.106), (-3.317, 3.206, 1.067), (-3.317, 3.133, 1.067), (-3.617, 3.206, 1.185), (-3.517, 3.206, 1.146), (-3.517, 3.133, 1.146), (-3.817, 3.059, 1.264), (-3.717, 3.059, 1.224), (-3.717, 2.986, 1.224), (-3.817, 3.206, 1.264), (-3.717, 3.206, 1.224), (-3.717, 3.133, 1.224), (-4.017, 3.206, 1.342), (-3.917, 3.206, 1.303), (-3.917, 3.133, 1.303), (-4.017, 3.133, 1.342), (-3.817, 3.133, 1.264), (-3.817, 2.986, 1.264), (-3.617, 3.133, 1.185), (-3.417, 3.133, 1.106), (-3.417, 2.986, 1.106), (-3.617, 3.426, 1.185), (-3.417, 3.426, 1.106), (-3.417, 3.279, 1.106), (-4.017, 3.426, 1.342), (-3.817, 3.426, 1.264), (-3.817, 3.279, 1.264), (-4.017, 3.279, 1.342), (-3.617, 3.279, 1.185), (-3.617, 2.986, 1.185), (-4.017, 2.986, 1.342)], [], [(0, 1, 70, 32, 50, 16, 62, 24, 40, 8, 66, 28, 46, 12, 58, 20, 36, 3, 2), (2, 3, 71, 33, 51, 17, 63, 25, 41, 9, 67, 29, 47, 13, 59, 21, 37, 7, 6), (6, 7, 72, 34, 52, 18, 64, 26, 42, 10, 68, 30, 48, 14, 60, 22, 38, 5, 4), (4, 5, 73, 35, 53, 19, 65, 27, 43, 11, 69, 31, 49, 15, 61, 23, 39, 1, 0), (2, 6, 4, 0), (123, 70, 1, 39), (122, 44, 11, 43), (121, 66, 8, 75), (120, 58, 12, 77), (119, 55, 19, 53), (118, 57, 15, 49), (117, 62, 16, 79), (116, 40, 24, 80), (115, 81, 31, 69), (112, 83, 35, 73), (102, 36, 20, 90), (99, 46, 28, 92), (98, 93, 27, 65), (97, 94, 23, 61), (96, 50, 32, 95), (79, 16, 50, 96), (57, 97, 61, 15), (55, 98, 65, 19), (77, 12, 46, 99), (25, 63, 100, 91), (63, 17, 76, 100), (9, 41, 101, 74), (41, 25, 91, 101), (33, 71, 102, 89), (71, 3, 36, 102), (17, 51, 103, 76), (51, 33, 89, 103), (64, 104, 88, 26), (18, 54, 104, 64), (42, 105, 45, 10), (26, 88, 105, 42), (21, 59, 106, 86), (59, 13, 78, 106), (72, 107, 87, 34), (7, 37, 107, 72), (37, 21, 86, 107), (52, 108, 54, 18), (34, 87, 108, 52), (29, 67, 109, 85), (67, 9, 74, 109), (13, 47, 110, 78), (47, 29, 85, 110), (60, 111, 84, 22), (14, 56, 111, 60), (38, 112, 73, 5), (22, 84, 112, 38), (68, 113, 82, 30), (10, 45, 113, 68), (48, 114, 56, 14), (30, 82, 114, 48), (44, 115, 69, 11), (109, 74, 161, 312), (113, 45, 272, 319), (55, 119, 338, 274), (85, 109, 312, 226), (92, 121, 345, 257), (82, 113, 319, 278), (119, 83, 279, 338), (121, 75, 165, 345), (79, 96, 285, 197), (103, 89, 239, 304), (75, 8, 40, 116), (108, 87, 281, 311), (83, 112, 317, 279), (96, 95, 270, 285), (76, 103, 304, 169), (54, 108, 311, 273), (107, 86, 231, 310), (112, 84, 280, 317), (75, 116, 330, 165), (80, 24, 62, 117), (93, 98, 290, 283), (116, 80, 203, 330), (98, 55, 274, 290), (81, 118, 49, 31), (89, 102, 303, 239), (87, 107, 310, 281), (106, 78, 177, 309), (111, 56, 275, 316), (57, 118, 335, 276), (102, 90, 242, 303), (90, 120, 342, 242), (86, 106, 309, 231), (83, 119, 53, 35), (84, 111, 316, 280), (118, 81, 277, 335), (120, 77, 173, 342), (123, 94, 284, 348), (95, 123, 348, 270), (44, 122, 347, 271), (101, 91, 244, 301), (105, 88, 282, 308), (122, 93, 283, 347), (74, 101, 301, 161), (45, 105, 308, 272), (94, 97, 287, 284), (77, 99, 294, 173), (90, 20, 58, 120), (100, 76, 169, 300), (104, 54, 273, 307), (110, 85, 226, 313), (114, 82, 278, 320), (97, 57, 276, 287), (81, 115, 326, 277), (99, 92, 257, 294), (80, 117, 333, 203), (92, 28, 66, 121), (91, 100, 300, 244), (88, 104, 307, 282), (78, 110, 313, 177), (93, 122, 43, 27), (56, 114, 320, 275), (115, 44, 271, 326), (94, 123, 39, 23), (117, 79, 197, 333), (95, 32, 70, 123), (346, 124, 125, 163), (344, 135, 134, 157), (343, 136, 137, 171), (341, 140, 132, 155), (340, 141, 142, 179), (339, 129, 130, 181), (337, 144, 145, 187), (336, 127, 128, 189), (334, 147, 148, 195), (332, 199, 198, 150), (331, 200, 201, 202), (329, 204, 196, 149), (328, 205, 206, 207), (327, 193, 194, 208), (325, 209, 210, 211), (324, 191, 192, 212), (323, 213, 190, 146), (322, 214, 215, 216), (321, 159, 160, 217), (320, 218, 188, 275), (319, 219, 220, 278), (318, 185, 186, 221), (316, 222, 223, 280), (315, 183, 184, 224), (314, 225, 182, 143), (313, 226, 227, 228), (312, 161, 162, 229), (311, 230, 180, 273), (310, 231, 232, 281), (309, 177, 178, 233), (308, 234, 156, 272), (307, 235, 236, 282), (306, 175, 176, 237), (305, 238, 174, 139), (304, 239, 240, 241), (302, 243, 172, 138), (301, 244, 245, 246), (300, 169, 170, 247), (299, 248, 158, 126), (298, 249, 250, 251), (297, 167, 168, 252), (296, 253, 166, 133), (295, 254, 255, 256), (293, 258, 164, 131), (292, 259, 260, 261), (291, 153, 154, 262), (289, 263, 264, 265), (288, 151, 152, 266), (286, 267, 268, 269), (267, 285, 270, 268), (198, 197, 285, 267), (191, 286, 269, 192), (148, 150, 286, 191), (150, 198, 267, 286), (192, 269, 287, 276), (269, 268, 284, 287), (263, 288, 266, 264), (190, 189, 288, 263), (189, 128, 151, 288), (183, 289, 265, 184), (145, 146, 289, 183), (146, 190, 263, 289), (184, 265, 290, 274), (265, 264, 283, 290), (259, 291, 262, 260), (182, 181, 291, 259), (181, 130, 153, 291), (175, 292, 261, 176), (142, 143, 292, 175), (143, 182, 259, 292), (140, 293, 131, 132), (176, 261, 293, 140), (261, 260, 258, 293), (254, 294, 257, 255), (174, 173, 294, 254), (167, 295, 256, 168), (137, 139, 295, 167), (139, 174, 254, 295), (135, 296, 133, 134), (168, 256, 296, 135), (256, 255, 253, 296), (249, 297, 252, 250), (172, 171, 297, 249), (171, 137, 167, 297), (153, 298, 251, 154), (130, 138, 298, 153), (138, 172, 249, 298), (124, 299, 126, 125), (154, 251, 299, 124), (251, 250, 248, 299), (244, 300, 247, 245), (161, 301, 246, 162), (129, 302, 138, 130), (162, 246, 302, 129), (246, 245, 243, 302), (239, 303, 242, 240), (169, 304, 241, 170), (136, 305, 139, 137), (170, 241, 305, 136), (241, 240, 238, 305), (235, 306, 237, 236), (180, 179, 306, 235), (179, 142, 175, 306), (273, 180, 235, 307), (282, 236, 234, 308), (231, 309, 233, 232), (281, 232, 230, 311), (226, 312, 229, 227), (177, 313, 228, 178), (141, 314, 143, 142), (178, 228, 314, 141), (228, 227, 225, 314), (222, 315, 224, 223), (188, 187, 315, 222), (187, 145, 183, 315), (275, 188, 222, 316), (280, 223, 279, 317), (219, 318, 221, 220), (156, 155, 318, 219), (155, 132, 185, 318), (272, 156, 219, 319), (278, 220, 218, 320), (214, 321, 217, 215), (164, 163, 321, 214), (163, 125, 159, 321), (185, 322, 216, 186), (132, 131, 322, 185), (131, 164, 214, 322), (144, 323, 146, 145), (186, 216, 323, 144), (216, 215, 213, 323), (209, 324, 212, 210), (196, 195, 324, 209), (195, 148, 191, 324), (151, 325, 211, 152), (128, 149, 325, 151), (149, 196, 209, 325), (152, 211, 326, 271), (211, 210, 277, 326), (205, 327, 208, 206), (158, 157, 327, 205), (157, 134, 193, 327), (159, 328, 207, 160), (125, 126, 328, 159), (126, 158, 205, 328), (127, 329, 149, 128), (160, 207, 329, 127), (207, 206, 204, 329), (200, 330, 203, 201), (166, 165, 330, 200), (193, 331, 202, 194), (134, 133, 331, 193), (133, 166, 200, 331), (147, 332, 150, 148), (194, 202, 332, 147), (202, 201, 199, 332), (199, 333, 197, 198), (201, 203, 333, 199), (204, 334, 195, 196), (206, 208, 334, 204), (208, 194, 147, 334), (210, 212, 335, 277), (212, 192, 276, 335), (213, 336, 189, 190), (215, 217, 336, 213), (217, 160, 127, 336), (218, 337, 187, 188), (220, 221, 337, 218), (221, 186, 144, 337), (223, 224, 338, 279), (224, 184, 274, 338), (225, 339, 181, 182), (227, 229, 339, 225), (229, 162, 129, 339), (230, 340, 179, 180), (232, 233, 340, 230), (233, 178, 141, 340), (234, 341, 155, 156), (236, 237, 341, 234), (237, 176, 140, 341), (238, 342, 173, 174), (240, 242, 342, 238), (243, 343, 171, 172), (245, 247, 343, 243), (247, 170, 136, 343), (248, 344, 157, 158), (250, 252, 344, 248), (252, 168, 135, 344), (253, 345, 165, 166), (255, 257, 345, 253), (258, 346, 163, 164), (260, 262, 346, 258), (262, 154, 124, 346), (264, 266, 347, 283), (266, 152, 271, 347), (268, 270, 348, 284)])
me_cube_001.use_remesh_preserve_volume = False
me_cube_001.use_remesh_preserve_attributes = False
me_cube_001.use_mirror_vertex_groups = False
me_cube_001.update()
me_cube = bpy.data.meshes.new('Cube')
me_cube.from_pydata([(1.0, -0.987, 0.8327), (-1.0, -0.987, 1.278), (0.8019, -0.987, 3.696), (-1.0, -0.987, 3.696), (0.1728, -0.987, 1.241), (-5.364e-07, -0.987, 3.696), (-0.5, -0.987, 1.278), (-0.5, -0.987, 3.696), (1.0, -0.987, 2.063), (-1.0, -0.987, 2.317), (0.09852, -0.987, 2.296), (-0.5, -0.987, 2.317), (3.975, -0.987, 0.8327), (3.555, -0.987, 2.063), (0.9495, -0.987, 0.2422), (-0.5505, -0.987, 0.2199), (-1.05, -0.987, 0.2199), (0.1223, -0.987, 0.1862), (3.925, -0.987, 0.4372), (0.1357, -0.987, 1.769), (-0.5, -0.987, 1.798), (1.0, -0.987, 1.448), (-1.0, -0.987, 1.798), (3.765, -0.987, 1.448), (-0.5798, -1.18, 1.248), (-1.176, -1.18, 1.248), (1.21, -1.18, 0.7173), (0.2228, -1.18, 1.205), (0.1785, -1.18, 1.834), (-0.5798, -1.18, 1.868), (1.21, -1.18, 1.452), (-1.176, -1.18, 1.868), (0.8019, -0.5968, 3.696), (-3.853e-07, -0.5968, 3.696), (-0.5, -0.5968, 3.696), (1.0, -0.8007, 2.063), (3.975, -0.5968, 0.8327), (3.555, -0.5968, 2.063), (0.9495, -0.5968, 0.2422), (3.925, -0.5968, 0.4372), (3.765, -0.5968, 1.448), (-1.0, -0.5968, 0.9267), (-1.0, -0.5968, 3.696), (-1.0, -0.8123, 2.317), (-1.05, -0.5968, 0.2199), (0.1223, -0.5968, 0.1862), (-0.5505, -0.5968, 0.2199), (-1.0, -0.5968, 1.798), (2.501, -0.987, 0.8327), (2.289, -0.987, 2.063), (2.45, -0.987, 0.3405), (2.395, -0.987, 1.448), (2.45, -0.5968, 0.3405), (2.289, -0.5968, 2.063), (2.779, -0.987, 1.448), (2.864, -0.5968, 0.3676), (2.644, -0.5968, 2.063), (2.914, -0.987, 0.8327), (2.644, -0.987, 2.063), (2.864, -0.987, 0.3676), (1.0, -0.987, 1.064), (-1.0, -0.987, 1.473), (3.896, -0.987, 1.064), (0.2062, -1.18, 1.441), (-0.5798, -1.18, 1.481), (1.21, -1.18, 0.9933), (-1.176, -1.18, 1.481), (-1.0, -0.5968, 1.254), (3.896, -0.5968, 1.064), (2.461, -0.987, 1.064), (2.864, -0.987, 1.064), (-1.0, 0.0, 0.9267), (-1.0, 0.0, 3.696), (-1.0, 0.0, 2.317), (-1.05, 0.0, 0.2199), (0.1223, 0.0, 0.1862), (-0.5505, 0.0, 0.2199), (-1.0, 0.0, 1.798), (0.8019, 0.0, 3.696), (-1.654e-07, 0.0, 3.696), (-0.5, 0.0, 3.696), (1.0, 0.0, 2.063), (3.975, 0.0, 0.8327), (3.555, 0.0, 2.063), (0.9495, 0.0, 0.2422), (3.925, 0.0, 0.4372), (3.765, 0.0, 1.448), (2.289, 0.0, 2.063), (2.45, 0.0, 0.3405), (2.644, 0.0, 2.063), (2.864, 0.0, 0.3676), (3.896, 0.0, 1.064), (-1.0, 0.0, 1.13), (0.8215, -0.987, 3.535), (-1.0, -0.987, 3.56), (0.009712, -0.987, 3.558), (-0.5, -0.987, 3.56), (-1.0, -0.5968, 3.56), (0.8215, -0.5968, 3.535), (0.8215, 0.0, 3.535), (-1.0, 0.0, 3.56), (0.01475, -0.987, 3.487), (-0.5, -0.987, 3.49), (-1.0, -0.8123, 3.49), (0.7155, -0.8007, 3.493), (0.7155, 0.0, 3.493), (-1.0, 0.0, 3.49), (0.7155, -0.987, 3.493), (-1.0, -0.987, 3.49), (2.501, -1.046, 0.8327), (1.0, -1.046, 0.8327), (2.914, -1.046, 0.8327), (3.975, -1.046, 0.8327), (1.0, -1.046, 1.064), (3.896, -1.046, 1.064), (2.461, -1.046, 1.064), (2.864, -1.046, 1.064), (1.75, -0.987, 0.8327), (1.644, -0.987, 2.063), (1.7, -0.987, 0.2914), (1.697, -0.987, 1.448), (1.7, -0.5968, 0.2914), (1.644, -0.5968, 2.063), (1.73, -0.987, 1.064), (1.7, 0.0, 0.2914), (1.644, 0.0, 2.063), (1.75, -1.046, 0.8327), (1.73, -1.046, 1.064), (1.455, -0.987, 0.8327), (1.391, -0.987, 2.063), (1.405, -0.987, 0.272), (1.455, -1.046, 0.8327), (1.423, -0.987, 1.448), (1.405, -0.5968, 0.272), (1.391, -0.5968, 2.063), (1.443, -0.987, 1.064), (1.405, 0.0, 0.272), (1.391, 0.0, 2.063), (1.443, -1.046, 1.064), (1.0, -0.987, 1.177), (-1.0, -0.987, 1.569), (3.858, -0.987, 1.177), (1.21, -1.18, 1.128), (-1.176, -1.18, 1.595), (2.441, -0.987, 1.177), (2.839, -0.987, 1.177), (0.1981, -1.18, 1.557), (-0.5798, -1.18, 1.595), (-1.0, -0.5968, 1.414), (3.858, -0.5968, 1.177), (3.858, 0.0, 1.177), (-1.0, 0.0, 1.414), (1.721, -0.987, 1.177), (1.437, -0.987, 1.177), (1.423, -1.349, 1.448), (1.697, -1.349, 1.448), (1.721, -1.349, 1.177), (1.437, -1.349, 1.177), (1.697, -1.099, 1.448), (1.721, -1.099, 1.177), (1.423, -1.099, 1.448), (1.437, -1.099, 1.177), (3.905, -1.349, 0.9589), (3.882, -1.349, 1.23), (3.882, -1.099, 1.23), (3.905, -1.099, 0.9589), (4.215, -1.349, 1.004), (4.192, -1.349, 1.276), (4.192, -1.099, 1.276), (4.215, -1.099, 1.004), (4.374, -1.349, 1.018), (4.351, -1.349, 1.289), (4.351, -1.099, 1.289), (4.374, -1.099, 1.018), (4.192, 0.0, 1.276), (4.215, 0.0, 1.004), (4.351, 0.0, 1.289), (4.374, 0.0, 1.018), (0.8019, -0.2984, 3.696), (-2.753e-07, -0.2984, 3.696), (-0.5, -0.2984, 3.696), (1.0, -0.5023, 2.063), (3.975, -0.2984, 0.8327), (3.555, -0.2984, 2.063), (0.9495, -0.2984, 0.2422), (3.925, -0.2984, 0.4372), (3.765, -0.2984, 1.448), (2.45, -0.2984, 0.3405), (2.864, -0.2984, 0.3676), (3.896, -0.2984, 1.064), (-1.0, -0.2984, 0.9267), (-1.0, -0.2984, 3.696), (-1.0, -0.5139, 2.317), (-1.05, -0.2984, 0.2199), (0.1223, -0.2984, 0.1862), (-0.5505, -0.2984, 0.2199), (-1.0, -0.2984, 1.798), (2.289, -0.2984, 2.063), (2.644, -0.2984, 2.063), (-1.0, -0.2984, 1.13), (-1.0, -0.2984, 3.56), (0.8215, -0.2984, 3.535), (0.7155, -0.5023, 3.493), (-1.0, -0.5139, 3.49), (1.7, -0.2984, 0.2914), (1.644, -0.2984, 2.063), (1.391, -0.2984, 2.063), (1.405, -0.2984, 0.272), (-1.0, -0.2984, 1.414), (3.858, -0.2984, 1.177), (2.046, -0.987, 1.448), (2.075, -0.5968, 0.3159), (1.966, -0.5968, 2.063), (2.096, -0.987, 1.064), (2.075, 0.0, 0.3159), (1.966, 0.0, 2.063), (2.096, -1.046, 1.064), (2.125, -0.987, 0.8327), (1.966, -0.987, 2.063), (2.075, -0.987, 0.3159), (2.125, -1.046, 0.8327), (2.081, -0.987, 1.177), (2.075, -0.2984, 0.3159), (1.966, -0.2984, 2.063), (2.289, -0.2984, 3.144), (2.289, 0.0, 3.144), (1.966, 0.0, 3.144), (1.966, -0.2984, 3.144), (2.321, -0.3285, 3.278), (2.321, 0.0, 3.278), (1.934, 0.0, 3.278), (1.934, -0.3285, 3.278), (2.321, -0.3285, 3.432), (2.321, 0.0, 3.432), (1.934, 0.0, 3.432), (1.934, -0.3285, 3.432), (-1.43, -0.2984, 1.168), (-1.43, 0.0, 1.168), (-1.237, 0.0, 1.376), (-1.237, -0.2984, 1.376), (-1.645, -0.2984, 1.427), (-1.645, 0.0, 1.427), (-1.349, 0.0, 1.431), (-1.36, -0.2973, 1.431), (-1.541, -0.3081, 3.577), (-1.541, 0.0, 3.577), (-1.231, 0.0, 3.586), (-1.242, -0.309, 3.586), (-1.567, -0.3081, 3.865), (-1.567, 0.0, 3.865), (-1.176, 0.0, 3.965), (-1.176, -0.3081, 3.965), (-1.224, 0.0, 3.708), (-1.224, -0.3081, 3.708), (-1.584, -0.3081, 3.703), (-1.584, 0.0, 3.703), (-2.789, -0.3081, 2.171), (-2.789, 0.0, 2.171), (-2.806, -0.3081, 2.008), (-2.806, 0.0, 2.008)], [], [(34, 42, 3, 7), (98, 32, 2, 93), (96, 7, 3, 94), (1, 6, 24, 25), (93, 2, 5, 95), (32, 33, 5, 2), (6, 1, 16, 15), (61, 1, 25, 66), (95, 5, 7, 96), (33, 34, 7, 5), (0, 4, 17, 14), (19, 10, 11, 20), (21, 8, 10, 19), (20, 11, 9, 22), (40, 37, 13, 23), (70, 69, 115, 116), (56, 58, 13, 37), (46, 15, 16, 44), (38, 14, 17, 45), (45, 17, 15, 46), (36, 12, 18, 39), (4, 6, 15, 17), (128, 0, 14, 130), (58, 54, 23, 13), (149, 40, 23, 141), (139, 21, 30, 142), (147, 29, 31, 143), (142, 30, 28, 146), (146, 28, 29, 147), (20, 22, 31, 29), (4, 0, 26, 27), (21, 19, 28, 30), (6, 4, 27, 24), (19, 20, 29, 28), (94, 3, 42, 97), (22, 9, 43, 47), (59, 55, 39, 18), (1, 41, 44, 16), (140, 22, 47, 148), (209, 186, 40, 149), (182, 36, 39, 185), (194, 45, 46, 195), (184, 38, 45, 194), (195, 46, 44, 193), (198, 56, 37, 183), (186, 183, 37, 40), (179, 180, 34, 33), (178, 179, 33, 32), (201, 178, 32, 98), (180, 191, 42, 34), (223, 212, 53, 197), (219, 211, 52, 50), (218, 210, 51, 49), (57, 48, 50, 59), (212, 218, 49, 53), (57, 12, 112, 111), (12, 57, 59, 18), (197, 53, 56, 198), (50, 52, 55, 59), (49, 51, 54, 58), (53, 49, 58, 56), (12, 62, 114, 112), (144, 69, 70, 145), (221, 213, 69, 144), (182, 189, 68, 36), (1, 61, 67, 41), (27, 63, 64, 24), (26, 65, 63, 27), (24, 64, 66, 25), (0, 60, 65, 26), (36, 68, 62, 12), (145, 70, 62, 141), (140, 61, 66, 143), (190, 199, 92, 71), (187, 88, 90, 188), (222, 214, 88, 187), (200, 191, 72, 100), (196, 192, 73, 77), (188, 90, 85, 185), (190, 71, 74, 193), (208, 196, 77, 151), (203, 200, 100, 106), (202, 201, 98, 104), (108, 94, 97, 103), (101, 95, 96, 102), (107, 93, 95, 101), (102, 96, 94, 108), (104, 98, 93, 107), (35, 104, 107, 8), (11, 102, 108, 9), (8, 107, 101, 10), (10, 101, 102, 11), (9, 108, 103, 43), (181, 202, 104, 35), (192, 203, 106, 73), (116, 111, 112, 114), (216, 220, 109, 115), (115, 109, 111, 116), (60, 0, 110, 113), (62, 70, 116, 114), (48, 57, 111, 109), (217, 48, 109, 220), (135, 60, 113, 138), (213, 123, 127, 216), (128, 117, 126, 131), (138, 131, 126, 127), (207, 136, 124, 204), (153, 135, 123, 152), (134, 129, 118, 122), (129, 132, 120, 118), (130, 133, 121, 119), (206, 134, 122, 205), (217, 117, 119, 219), (181, 35, 134, 206), (14, 38, 133, 130), (8, 21, 132, 129), (35, 8, 129, 134), (139, 60, 135, 153), (184, 84, 136, 207), (113, 110, 131, 138), (0, 128, 131, 110), (123, 135, 138, 127), (117, 128, 130, 119), (21, 139, 153, 132), (155, 156, 162, 163), (92, 199, 236, 237), (22, 140, 143, 31), (54, 145, 141, 23), (210, 221, 144, 51), (51, 144, 145, 54), (189, 209, 149, 68), (61, 140, 148, 67), (63, 146, 147, 64), (65, 142, 146, 63), (64, 147, 143, 66), (60, 139, 142, 65), (68, 149, 141, 62), (154, 157, 156, 155), (158, 160, 154, 155), (160, 161, 157, 154), (161, 159, 156, 157), (153, 152, 159, 161), (132, 153, 161, 160), (120, 132, 160, 158), (152, 120, 158, 159), (162, 165, 169, 166), (158, 155, 163, 164), (159, 158, 164, 165), (156, 159, 165, 162), (169, 168, 174, 175), (163, 162, 166, 167), (165, 164, 168, 169), (164, 163, 167, 168), (173, 172, 171, 170), (168, 167, 171, 172), (166, 169, 173, 170), (167, 166, 170, 171), (175, 174, 176, 177), (168, 172, 176, 174), (173, 169, 175, 177), (172, 173, 177, 176), (91, 150, 209, 189), (67, 148, 208, 199), (38, 184, 207, 133), (81, 181, 206, 137), (137, 206, 205, 125), (133, 207, 204, 121), (43, 103, 203, 192), (81, 105, 202, 181), (105, 99, 201, 202), (103, 97, 200, 203), (148, 47, 196, 208), (41, 190, 193, 44), (55, 188, 185, 39), (47, 43, 192, 196), (97, 42, 191, 200), (211, 222, 187, 52), (52, 187, 188, 55), (41, 67, 199, 190), (82, 91, 189, 182), (87, 197, 198, 89), (215, 223, 227, 226), (80, 72, 191, 180), (99, 78, 178, 201), (78, 79, 179, 178), (79, 80, 180, 179), (86, 83, 183, 186), (89, 198, 183, 83), (76, 195, 193, 74), (84, 184, 194, 75), (75, 194, 195, 76), (82, 182, 185, 85), (150, 86, 186, 209), (125, 205, 223, 215), (121, 204, 222, 211), (120, 152, 221, 210), (48, 217, 219, 50), (69, 213, 216, 115), (117, 217, 220, 126), (127, 126, 220, 216), (204, 124, 214, 222), (152, 123, 213, 221), (122, 118, 218, 212), (118, 120, 210, 218), (119, 121, 211, 219), (205, 122, 212, 223), (224, 225, 229, 228), (197, 87, 225, 224), (223, 197, 224, 227), (230, 231, 235, 234), (226, 227, 231, 230), (227, 224, 228, 231), (234, 235, 232, 233), (231, 228, 232, 235), (228, 229, 233, 232), (239, 238, 242, 243), (208, 151, 238, 239), (199, 208, 239, 236), (240, 243, 247, 244), (237, 236, 240, 241), (236, 239, 243, 240), (254, 253, 251, 248), (243, 242, 246, 247), (241, 240, 244, 245), (248, 251, 250, 249), (253, 252, 250, 251), (248, 249, 257, 256), (245, 244, 254, 255), (247, 246, 252, 253), (244, 247, 253, 254), (259, 258, 256, 257), (255, 254, 258, 259), (254, 248, 256, 258)])
me_cube.polygons.foreach_set('material_index', [0, 0, 0, 1, 0, 0, 0, 1, 0, 0, 0, 0, 0, 0, 0, 0, 0, 0, 0, 0, 0, 0, 0, 0, 0, 0, 1, 1, 1, 1, 0, 1, 0, 1, 0, 0, 0, 0, 0, 0, 0, 0, 0, 0, 0, 0, 0, 0, 0, 0, 0, 0, 0, 0, 0, 0, 0, 0, 0, 0, 0, 0, 0, 0, 0, 0, 1, 1, 1, 1, 0, 0, 1, 0, 0, 0, 0, 0, 0, 0, 0, 0, 0, 0, 0, 0, 0, 0, 0, 0, 0, 0, 0, 2, 2, 0, 0, 0, 0, 0, 0, 0, 0, 0, 0, 0, 0, 0, 0, 0, 0, 0, 0, 0, 0, 0, 0, 0, 0, 0, 0, 0, 0, 0, 1, 0, 1, 0, 0, 0, 0, 0, 1, 1, 1, 1, 0, 1, 1, 1, 1, 1, 1, 1, 0, 1, 1, 1, 1, 1, 1, 1, 1, 0, 1, 1, 1, 0, 1, 1, 0, 0, 0, 0, 0, 0, 0, 2, 2, 0, 0, 0, 0, 0, 0, 0, 0, 0, 0, 0, 0, 0, 0, 0, 0, 0, 0, 0, 0, 0, 0, 0, 0, 0, 0, 0, 0, 0, 0, 0, 0, 0, 0, 0, 0, 0, 3, 0, 0, 3, 3, 3, 3, 3, 3, 0, 0, 0, 0, 0, 0, 0, 0, 0, 0, 0, 0, 0, 0, 0, 0, 0, 0])
me_cube.materials.append(mat_material)
me_cube.materials.append(mat_material_001)
me_cube.materials.append(mat_material_002)
me_cube.materials.append(mat_grey)
me_cube.use_remesh_preserve_volume = False
me_cube.use_remesh_preserve_attributes = False
me_cube.use_mirror_vertex_groups = False
me_cube.update()

# ---- objects
ob_cylinder_003 = bpy.data.objects.new('Cylinder.003', me_cylinder_003)
ob_cylinder_002 = bpy.data.objects.new('Cylinder.002', me_cylinder_002)
ob_cylinder_001 = bpy.data.objects.new('Cylinder.001', me_cylinder_001)
ob_cylinder = bpy.data.objects.new('Cylinder', me_cylinder)
ob_cube_002 = bpy.data.objects.new('Cube.002', me_cube_003)
ob_cube_001 = bpy.data.objects.new('Cube.001', me_cube_001)
ob_cube = bpy.data.objects.new('Cube', me_cube)
ob_lamp = bpy.data.objects.new('Lamp', light_lamp)
ob_camera = bpy.data.objects.new('Camera', cam_camera)

# ---- transforms, parenting, visibility, modifiers, constraints
ob_cylinder_003.location = (2.705, -1.367, 1.407)
ob_cylinder_003.lineart.crease_threshold = 0.0
ob_cylinder_002.location = (2.979, 1.052, 0.04261)
ob_cylinder_002.scale = (0.6918, 0.6918, 0.6918)
ob_cylinder_002.lineart.crease_threshold = 0.0
ob_cylinder_001.location = (2.979, -1.105, 0.04261)
ob_cylinder_001.scale = (0.6918, 0.6918, 0.6918)
ob_cylinder_001.lineart.crease_threshold = 0.0
ob_cylinder.location = (2.705, -3.524, 1.407)
ob_cylinder.lineart.crease_threshold = 0.0
ob_cube_002.location = (5.046, -0.1485, 1.106)
ob_cube_002.lineart.crease_threshold = 0.0
ob_cube_001.location = (1.217, -3.252, 0.325)
ob_cube_001.lineart.crease_threshold = 0.0
ob_cube.location = (0.0, 0.0, 0.0)
ob_cube.lock_rotations_4d = False
ob_cube.empty_display_type = 'ARROWS'
ob_cube.lineart.crease_threshold = 0.0
_m = ob_cube.modifiers.new('Mirror', 'MIRROR')
_m.use_axis = (False, True, False)
_m.use_clip = True
ob_lamp.location = (4.076, 1.005, 5.904)
ob_lamp.rotation_euler = (0.6503, 0.05522, 1.866)
ob_lamp.lock_rotations_4d = False
ob_lamp.empty_display_type = 'ARROWS'
ob_lamp.color = (0.0, 0.0, 0.0, 0.0)
ob_lamp.lineart.crease_threshold = 0.0
ob_camera.location = (7.481, -6.508, 5.344)
ob_camera.rotation_euler = (1.109, 0.0, 0.8149)
ob_camera.lock_rotations_4d = False
ob_camera.empty_display_type = 'ARROWS'
ob_camera.color = (0.0, 0.0, 0.0, 0.0)
ob_camera.display_type = 'WIRE'
ob_camera.lineart.crease_threshold = 0.0

# ---- collection membership
col_collection_1.objects.link(ob_cylinder_003)
col_collection_1.objects.link(ob_cylinder_002)
col_collection_1.objects.link(ob_cylinder_001)
col_collection_1.objects.link(ob_cylinder)
col_collection_1.objects.link(ob_cube_002)
col_collection_1.objects.link(ob_cube_001)
col_collection_1.objects.link(ob_cube)
col_collection_1.objects.link(ob_lamp)
col_collection_1.objects.link(ob_camera)

# ---- scene / render settings (as saved in the file)
scene.camera = ob_camera
scene.frame_start = 1; scene.frame_end = 250; scene.frame_set(1)
scene.render.engine = 'BLENDER_EEVEE_NEXT'
scene.render.resolution_percentage = 50
scene.render.dither_intensity = 0.0
scene.cycles.use_denoising = False
scene.cycles.samples = 128
scene.cycles.sampling_pattern = 'TABULATED_SOBOL'
scene.cycles.use_adaptive_sampling = False
scene.cycles.use_light_tree = False
scene.cycles.blur_glossy = 0.0
scene.cycles.sample_clamp_indirect = 0.0
scene.view_settings.view_transform = 'Standard'
bpy.context.view_layer.update()

